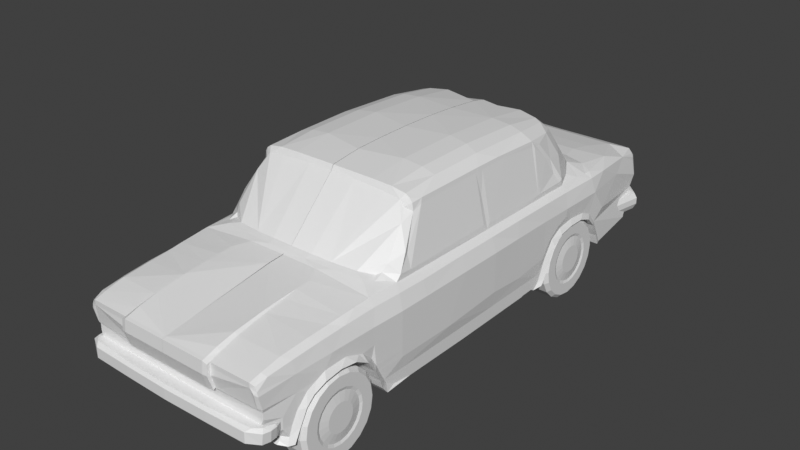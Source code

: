 # Source: motorcar.blend  (saved by Blender 3.6.11; exported with 4.5.12 LTS)
import bpy
from mathutils import Matrix  # noqa: F401  (used for matrix-valued properties, if any)

bpy.ops.wm.read_factory_settings(use_empty=True)
scene = bpy.context.scene
scene.name = 'Scene'

# ---- collections
col_collection = bpy.data.collections.new('Collection'); scene.collection.children.link(col_collection)

# ---- materials (node trees are filled in below, after node groups)
mat_material = bpy.data.materials.new('Material')
mat_material.alpha_threshold = 0.0
mat_material.use_transparent_shadow = False
mat_material.roughness = 0.5
mat_material.line_color = (0.0, 0.0, 0.0, 1.0)

# ---- material node trees
mat_material.use_nodes = True; mat_material.node_tree.nodes.clear()
_N = mat_material.node_tree.nodes; _L = mat_material.node_tree.links
n0 = _N.new('ShaderNodeOutputMaterial'); n0.name = 'Material Output'; n0.location = (300, 300)
n1 = _N.new('ShaderNodeBsdfPrincipled'); n1.name = 'Principled BSDF'; n1.location = (10, 300)
n1.inputs[3].default_value = 1.45
n1.inputs[27].default_value = (0.0, 0.0, 0.0, 1.0)
_L.new(n1.outputs[0], n0.inputs[0])
n0.is_active_output = True

# ---- world
world_world = bpy.data.worlds.new('World'); scene.world = world_world
world_world.use_nodes = True; world_world.node_tree.nodes.clear()
_N = world_world.node_tree.nodes; _L = world_world.node_tree.links
n0 = _N.new('ShaderNodeOutputWorld'); n0.name = 'World Output'; n0.location = (300, 300)
n1 = _N.new('ShaderNodeBackground'); n1.name = 'Background'; n1.location = (10, 300)
n1.inputs[0].default_value = (0.05088, 0.05088, 0.05088, 1.0)
_L.new(n1.outputs[0], n0.inputs[0])
n0.is_active_output = True
world_world.color = (0.05088, 0.05088, 0.05088)
world_world.use_sun_shadow = False
world_world.sun_shadow_jitter_overblur = 0.0

# ---- meshes
me_cube = bpy.data.meshes.new('Cube')
me_cube.from_pydata([(-1.998, 2.316, 0.831), (-1.934, 2.08, 1.225), (-1.868, 1.825, 1.552), (-1.881, 1.741, 1.551), (-2.071, 2.546, 0.4988), (-2.071, 1.747, 0.61), (-2.071, 2.068, 0.509), (-2.086, 0.9582, 0.5268), (-2.086, -0.07001, 0.5342), (-1.939, -0.09257, 1.196), (-1.834, -0.106, 1.752), (-1.835, 0.5343, 1.747), (-1.492, 5.459, 0.3268), (-1.228, 4.335, 0.5038), (-1.302, 4.855, 0.4283), (-1.613, 5.821, 0.1964), (-1.842, 1.68, 1.701), (-1.865, 1.922, 1.571), (-1.944, 2.239, 1.165), (-2.071, 2.531, 0.6548), (-2.189, 2.544, 0.3737), (-2.189, 3.562, 0.345), (-2.152, 4.103, 0.3242), (-2.073, 4.647, 0.2721), (-1.983, 5.246, 0.2123), (-1.933, 5.767, 0.1108), (0.0, 3.619, 0.6167), (-1.327, 3.89, 0.5299), (-2.071, 2.435, 0.6115), (-2.071, 1.675, 0.6055), (-1.864, 1.678, 1.575), (-1.853, 1.619, 1.645), (-1.848, 0.7556, 1.675), (-1.85, 0.0376, 1.664), (-2.071, 0.02675, 0.6404), (-1.848, -0.175, 1.672), (-2.071, -0.1663, 0.6587), (-2.071, -2.327, 0.6479), (-1.98, -2.318, 0.9392), (-1.852, -1.778, 1.65), (-1.834, -1.746, 1.748), (-1.832, -1.976, 1.561), (-2.013, -2.403, 0.9941), (-2.071, -2.601, 0.6709), (-2.071, -2.709, 0.5537), (-2.204, -0.06784, 0.4084), (-2.307, -0.06567, 0.1025), (-2.307, -0.06567, -0.6784), (-2.307, -0.06458, -0.7543), (-2.253, -0.0635, -1.099), (-2.253, 1.535, -1.091), (-2.276, 1.676, -0.7624), (-2.276, 1.71, -0.6901), (-2.276, 1.895, -0.4333), (-2.276, 2.188, -0.2316), (-2.276, 2.468, -0.1274), (-2.269, 3.611, 0.02008), (-2.276, 2.509, 0.04828), (-2.107, 4.809, -0.0168), (-1.973, 5.759, -0.05367), (-2.253, 1.553, -1.288), (-2.253, 1.774, -0.8107), (-2.253, 2.004, -0.4658), (-2.253, 2.288, -0.3118), (-2.253, 2.726, -0.2598), (-2.253, 3.177, -0.3031), (-2.253, 3.457, -0.4355), (-2.253, 3.68, -0.7055), (-2.253, 3.845, -1.028), (-2.253, 3.98, -1.3), (-2.178, 5.147, -1.184), (-2.317, 1.616, -1.364), (-2.317, 1.704, -1.237), (-2.317, 1.838, -0.9626), (-2.317, 2.041, -0.6245), (-2.317, 2.292, -0.4474), (-2.317, 2.641, -0.3877), (-2.317, 3.024, -0.3895), (-2.317, 3.355, -0.5107), (-2.317, 3.577, -0.742), (-2.317, 3.733, -1.044), (-2.317, 3.812, -1.284), (-2.253, 0.09486, -1.311), (-2.253, -1.246, -1.332), (-2.253, -3.018, -1.311), (-2.253, -3.221, -1.181), (-2.253, 1.413, -1.403), (-2.253, 1.332, -1.351), (-2.253, 1.035, -1.356), (-2.253, 0.9807, -1.37), (-2.253, -0.943, -1.386), (-2.253, -2.552, -1.372), (-2.317, -3.257, -1.34), (-2.253, -3.411, -0.8259), (-2.225, -3.563, -0.5096), (-2.239, -3.797, -0.2858), (-2.221, -4.198, -0.1452), (-2.215, -4.695, -0.1608), (-2.187, -5.093, -0.3587), (-2.157, -5.312, -0.6372), (-2.144, -5.415, -0.8546), (-2.144, -5.497, -1.056), (-2.021, -5.572, -1.054), (-2.021, -5.61, -1.125), (-2.021, -5.665, -1.176), (-2.172, -5.562, -1.202), (-2.235, -5.458, -1.194), (-2.235, -5.322, -0.9314), (-2.249, -5.169, -0.6164), (-2.265, -5.007, -0.442), (-2.293, -4.757, -0.3118), (-2.306, -4.395, -0.2519), (-2.317, -4.041, -0.2936), (-2.317, -3.75, -0.4602), (-2.317, -3.573, -0.7309), (-2.317, -3.448, -0.9886), (-2.317, -3.378, -1.189), (-2.253, -2.76, -1.097), (-2.289, -2.802, -0.8311), (-2.289, -2.818, -0.6802), (-2.289, -2.81, 0.106), (-2.189, -2.779, 0.4105), (-2.204, -1.01, 0.4136), (-2.204, -2.153, 0.4058), (-2.298, -2.149, 0.1086), (-2.307, -0.9928, 0.1086), (-2.204, 0.8224, 0.4058), (-2.204, 1.84, 0.398), (-2.276, 1.679, 0.0665), (-2.289, 0.7365, 0.08473), (-2.071, 3.187, 0.4702), (-2.071, 3.46, 0.4494), (-2.071, 3.632, 0.452), (-1.802, 3.784, 0.4988), (-0.6256, 3.577, 0.6258), (-1.298, 3.447, 0.6102), (-1.585, 3.356, 0.6344), (-1.726, 3.26, 0.6986), (-1.797, 3.07, 0.839), (-1.754, 2.84, 1.186), (-1.701, 2.716, 1.407), (-1.638, 2.662, 1.553), (-1.595, 2.654, 1.612), (-1.514, 2.662, 1.654), (-1.365, 2.674, 1.69), (-1.147, 2.711, 1.71), (-0.529, 2.723, 1.733), (0.0, 2.605, 1.852), (-0.003254, 2.259, 1.929), (-0.003174, 1.499, 2.003), (-0.003131, 0.8637, 2.042), (-0.003108, 0.01856, 2.063), (-0.003116, -0.7256, 2.055), (-0.003136, -1.345, 2.037), (-0.003169, -2.026, 1.951), (-0.9365, -2.012, 1.939), (-0.001193, -2.084, 1.847), (-0.5565, -2.069, 1.842), (-1.249, -2.06, 1.799), (-1.609, -2.062, 1.755), (-1.7, -2.069, 1.641), (-1.861, -2.698, 0.8471), (-1.823, -2.806, 0.6993), (-1.736, -2.882, 0.6537), (-1.455, -3.046, 0.7015), (-0.9192, -3.124, 0.722), (-0.4769, -3.16, 0.7455), (-0.001193, -3.174, 0.7533), (-0.4268, -3.296, 0.7021), (-1.664, -3.145, 0.6569), (-1.835, -3.011, 0.6162), (-1.95, -2.857, 0.5997), (-1.808, -1.976, 1.715), (-1.759, -1.98, 1.795), (-1.665, -1.983, 1.861), (-1.359, -1.999, 1.919), (-0.8043, -3.398, 0.6653), (-0.9706, -3.736, 0.6382), (-0.9706, -4.048, 0.6147), (-0.9706, -4.359, 0.593), (-0.9706, -4.811, 0.5496), (-0.9706, -5.467, 0.4558), (-0.9706, -5.859, 0.3672), (-0.9706, -6.113, 0.2812), (-0.00519, -4.359, 0.593), (-0.00519, -4.048, 0.6147), (-0.00519, -3.736, 0.6382), (-0.00519, -3.398, 0.6653), (0.001563, -6.113, 0.2812), (-2.151, -3.386, 0.4015), (-2.136, -4.114, 0.3816), (-2.123, -4.704, 0.3545), (-2.099, -5.308, 0.3057), (-2.067, -5.814, 0.246), (-2.021, -6.046, 0.1693), (-2.251, -3.518, 0.1024), (-2.208, -4.496, 0.08791), (-2.159, -5.292, 0.065), (-2.063, -6.046, 0.07645), (-2.253, -3.472, -0.6877), (-2.253, -3.271, -1.094), (-1.966, 5.755, 0.03544), (-2.051, 5.732, -0.361), (-2.038, 5.6, -0.6211), (-1.854, 5.748, 0.2231), (-0.000477, -5.978, -0.6085), (-0.000477, -5.96, -0.5044), (-0.9973, -5.96, -0.5044), (-2.057, -5.951, -0.5044), (-2.289, 0.789, -0.8324), (-2.289, 0.822, -0.6843), (-2.307, -1.433, -0.8307), (-2.307, -1.442, -0.6793), (-2.141, -5.772, -0.6333), (-2.176, -5.775, -0.6686), (-2.082, -5.971, -0.2893), (-2.159, -5.292, -0.2853), (-1.788, -2.248, 1.42), (0.01361, -3.299, 0.7066), (-0.2066, -3.298, 0.7044), (-1.095, -3.246, 0.6795), (-0.00519, -4.811, 0.5496), (-0.00519, -5.467, 0.4558), (-0.00519, -5.859, 0.3672), (-2.006, -4.048, 0.4919), (-2.019, -3.735, 0.5154), (-2.034, -3.397, 0.5426), (-0.9847, -4.362, 0.5689), (-1.005, -4.812, 0.5128), (-1.033, -5.465, 0.4061), (-1.051, -5.855, 0.3093), (-1.062, -6.099, 0.2372), (-1.991, -4.361, 0.4619), (-1.977, -4.812, 0.4337), (-1.957, -5.428, 0.3766), (-1.943, -5.833, 0.2864), (-1.937, -6.078, 0.2213), (-0.9706, -6.18, 0.2631), (0.001563, -6.18, 0.2631), (-1.062, -6.166, 0.2192), (-0.9973, -5.978, -0.6085), (-1.062, -6.099, 0.1394), (-1.937, -6.078, 0.1234), (-0.9706, -6.202, 0.01378), (0.001563, -6.202, 0.01378), (-1.062, -6.184, 0.004973), (-0.9706, -6.095, -0.3182), (0.001563, -6.095, -0.3182), (-1.062, -6.081, -0.3158), (-2.082, -6.046, -0.007807), (-2.015, -6.078, 0.02787), (-2.289, -2.814, -0.2871), (-2.015, -6.017, -0.2607), (-1.995, -6.012, -0.2904), (-2.057, -5.949, -0.366), (-1.063, -6.03, -0.2954), (-0.9973, -5.985, -0.366), (-0.0006726, -6.03, -0.2954), (-0.000477, -5.985, -0.366), (-1.062, -6.116, -0.004072), (-2.017, -5.96, -0.6085), (-0.000477, -6.211, -0.6085), (-0.9973, -6.19, -0.6085), (-1.956, -6.122, -0.6085), (-0.000477, -6.262, -0.6665), (-0.9973, -6.242, -0.6665), (-1.883, -6.212, -0.6686), (-2.157, -5.784, -0.8872), (-2.098, -5.999, -0.6085), (-2.149, -6.062, -0.6686), (-0.000477, -6.266, -0.8851), (-0.9973, -6.246, -0.8851), (-1.883, -6.217, -0.8872), (-2.127, -6.072, -0.8872), (-2.251, -3.518, -0.2479), (-2.107, -5.91, -0.6085), (-2.188, -5.913, -0.6686), (-2.169, -5.917, -0.8872), (-2.234, -3.894, -0.2535), (-2.201, -4.894, -0.2598), (-2.119, -5.65, -0.6782), (-2.088, -5.78, -0.9248), (-2.118, -5.65, -0.8205), (-0.009496, -6.237, -0.9227), (-1.082, -6.218, -0.9227), (-1.851, -6.19, -0.9248), (-2.062, -6.052, -0.9248), (-2.099, -5.904, -0.9248), (-0.9093, -5.589, -1.054), (-2.017, -5.96, -0.8466), (-2.126, -5.599, -0.6229), (-2.126, -5.599, -0.861), (-0.9093, -5.626, -1.125), (-0.9093, -5.682, -1.176), (-0.005863, -5.589, -1.054), (-0.005863, -5.626, -1.125), (-0.005863, -5.682, -1.176), (-0.8771, -5.96, -0.8466), (0.006172, -5.96, -0.8466), (0.005978, -5.78, -0.9248), (-0.9365, 2.602, 1.858), (-1.359, 2.527, 1.814), (-1.359, 0.1782, 2.01), (-0.9365, 0.2322, 2.054), (-1.359, 1.617, 1.943), (-0.9365, 1.604, 1.987), (-0.9365, -1.153, 2.04), (-1.359, -1.141, 1.996), (-1.515, 2.469, 1.776), (-1.65, 0.09863, 1.925), (-1.624, 1.617, 1.863), (-1.644, -1.141, 1.912), (-1.741, 2.352, 1.641), (0.0, 2.723, 1.733), (-1.895, 4.553, 0.4386), (0.0, 5.459, 0.3268), (0.0, 4.335, 0.5038), (0.0, 4.855, 0.4283), (0.0, 3.89, 0.5299), (-1.456, 3.623, 0.5889), (-0.7318, 3.748, 0.5853), (-2.272, 3.972, -0.4659), (-0.002607, 5.848, 0.1724), (-0.002607, 5.837, 0.02675), (-0.002607, 5.658, -0.632), (-1.912, 5.924, -0.8301), (-0.002607, 5.991, -0.8301), (-1.92, 5.845, 0.0491), (-0.008157, 5.61, -0.705), (-0.002607, 5.906, -0.7194), (-0.002607, 5.991, -0.9716), (-0.008157, 5.893, -1.098), (-0.002607, 5.245, -1.082), (0.002943, 4.966, -1.323), (-1.918, 5.61, -0.705), (-1.912, 5.839, -0.7194), (-1.912, 5.924, -0.9716), (-1.918, 5.826, -1.098), (-1.912, 5.245, -1.082), (-1.907, 4.966, -1.323), (-0.002607, 5.798, -0.3277), (-2.011, 5.798, -0.3277), (-0.9575, 5.991, -0.9716), (-0.9575, 5.906, -0.7194), (-0.9575, 5.991, -0.8301), (-2.27, 5.557, -0.8301), (-1.02, 5.705, -0.5656), (-2.215, 5.538, -0.7194), (-2.27, 5.557, -0.9716), (-2.209, 5.531, -1.098), (-2.144, 4.883, -0.8301), (-2.104, 4.926, -0.7194), (-2.144, 4.883, -0.9716), (-2.096, 4.928, -1.098), (-1.942, 2.903, 0.5987), (-1.893, 2.628, 1.12), (-1.728, 1.616, -1.364), (-1.728, 1.704, -1.237), (-1.728, 1.838, -0.9626), (-1.728, 2.041, -0.6245), (-1.728, 2.292, -0.4474), (-1.728, 2.641, -0.3877), (-1.728, 3.024, -0.3895), (-1.728, 3.355, -0.5107), (-1.728, 3.577, -0.742), (-1.728, 3.733, -1.044), (-1.728, 3.812, -1.284), (-1.579, -3.257, -1.34), (-1.498, -5.458, -1.194), (-1.498, -5.322, -0.9314), (-1.511, -5.169, -0.6164), (-1.527, -5.007, -0.442), (-1.555, -4.757, -0.3118), (-1.569, -4.395, -0.2519), (-1.579, -4.041, -0.2936), (-1.579, -3.75, -0.4602), (-1.579, -3.573, -0.7309), (-1.579, -3.448, -0.9886), (-1.579, -3.378, -1.189), (-2.2, 2.759, -0.3285), (-2.2, 2.482, -0.3723), (-2.2, 2.233, -0.4995), (-2.2, 2.035, -0.6977), (-2.2, 1.907, -0.9475), (-2.2, 1.863, -1.224), (-2.2, 1.907, -1.501), (-2.2, 2.035, -1.751), (-2.2, 2.233, -1.949), (-2.2, 2.482, -2.076), (-2.2, 2.759, -2.12), (-2.2, 3.036, -2.076), (-2.2, 3.286, -1.949), (-2.2, 3.484, -1.751), (-2.2, 3.611, -1.501), (-2.2, 3.655, -1.224), (-2.2, 3.611, -0.9475), (-2.2, 3.484, -0.6977), (-2.2, 3.286, -0.4995), (-2.2, 3.036, -0.3723), (-1.759, 2.759, -0.3285), (-1.759, 2.482, -0.3723), (-1.759, 2.233, -0.4995), (-1.759, 2.035, -0.6977), (-1.759, 1.907, -0.9475), (-1.759, 1.863, -1.224), (-1.759, 1.907, -1.501), (-1.759, 2.035, -1.751), (-1.759, 2.233, -1.949), (-1.759, 2.482, -2.076), (-1.759, 2.759, -2.12), (-1.759, 3.036, -2.076), (-1.759, 3.286, -1.949), (-1.759, 3.484, -1.751), (-1.759, 3.611, -1.501), (-1.759, 3.655, -1.224), (-1.759, 3.611, -0.9475), (-1.759, 3.484, -0.6977), (-1.759, 3.286, -0.4995), (-1.759, 3.036, -0.3723), (-2.27, 2.759, -0.408), (-2.27, 2.507, -0.4479), (-2.27, 2.28, -0.5639), (-2.27, 2.099, -0.7445), (-2.27, 1.983, -0.972), (-2.27, 1.943, -1.224), (-2.27, 1.983, -1.477), (-2.27, 2.099, -1.704), (-2.27, 2.28, -1.885), (-2.27, 2.507, -2.001), (-2.27, 2.759, -2.041), (-2.27, 3.012, -2.001), (-2.27, 3.239, -1.885), (-2.27, 3.42, -1.704), (-2.27, 3.536, -1.477), (-2.27, 3.576, -1.224), (-2.27, 3.536, -0.972), (-2.27, 3.42, -0.7445), (-2.27, 3.239, -0.5639), (-2.27, 3.012, -0.4479), (-2.27, 2.759, -0.6601), (-2.27, 2.585, -0.6877), (-2.27, 2.428, -0.7679), (-2.27, 2.303, -0.8927), (-2.27, 2.223, -1.05), (-2.27, 2.195, -1.224), (-2.27, 2.223, -1.399), (-2.27, 2.303, -1.556), (-2.27, 2.428, -1.681), (-2.27, 2.585, -1.761), (-2.27, 2.759, -1.788), (-2.27, 2.934, -1.761), (-2.27, 3.091, -1.681), (-2.27, 3.216, -1.556), (-2.27, 3.296, -1.399), (-2.27, 3.323, -1.224), (-2.27, 3.296, -1.05), (-2.27, 3.216, -0.8927), (-2.27, 3.091, -0.7679), (-2.27, 2.934, -0.6877), (-2.249, 2.759, -0.7203), (-2.249, 2.604, -0.745), (-2.249, 2.463, -0.8166), (-2.249, 2.352, -0.9281), (-2.249, 2.28, -1.069), (-2.249, 2.255, -1.224), (-2.249, 2.28, -1.38), (-2.249, 2.352, -1.52), (-2.249, 2.463, -1.632), (-2.249, 2.604, -1.704), (-2.249, 2.759, -1.728), (-2.249, 2.915, -1.704), (-2.249, 3.056, -1.632), (-2.249, 3.167, -1.52), (-2.249, 3.239, -1.38), (-2.249, 3.263, -1.224), (-2.249, 3.239, -1.069), (-2.249, 3.167, -0.9281), (-2.249, 3.056, -0.8166), (-2.249, 2.915, -0.745), (-2.282, 2.759, -0.9214), (-2.282, 2.666, -0.9362), (-2.282, 2.581, -0.9792), (-2.282, 2.514, -1.046), (-2.282, 2.471, -1.131), (-2.282, 2.456, -1.224), (-2.282, 2.471, -1.318), (-2.282, 2.514, -1.402), (-2.282, 2.581, -1.469), (-2.282, 2.666, -1.512), (-2.282, 2.759, -1.527), (-2.282, 2.853, -1.512), (-2.282, 2.937, -1.469), (-2.282, 3.004, -1.402), (-2.282, 3.047, -1.318), (-2.282, 3.062, -1.224), (-2.282, 3.047, -1.131), (-2.282, 3.004, -1.046), (-2.282, 2.937, -0.9792), (-2.282, 2.853, -0.9362), (-1.696, 2.759, -0.4683), (-1.696, 2.526, -0.5053), (-1.696, 2.315, -0.6127), (-1.696, 2.148, -0.7799), (-1.696, 2.04, -0.9907), (-1.696, 2.003, -1.224), (-1.696, 2.04, -1.458), (-1.696, 2.148, -1.669), (-1.696, 2.315, -1.836), (-1.696, 2.526, -1.943), (-1.696, 2.759, -1.98), (-1.696, 2.993, -1.943), (-1.696, 3.204, -1.836), (-1.696, 3.371, -1.669), (-1.696, 3.478, -1.458), (-1.696, 3.515, -1.224), (-1.696, 3.478, -0.9907), (-1.696, 3.371, -0.7799), (-1.696, 3.204, -0.6127), (-1.696, 2.993, -0.5053), (-2.2, -4.423, -0.3285), (-2.2, -4.699, -0.3723), (-2.2, -4.949, -0.4995), (-2.2, -5.147, -0.6977), (-2.2, -5.274, -0.9475), (-2.2, -5.318, -1.224), (-2.2, -5.274, -1.501), (-2.2, -5.147, -1.751), (-2.2, -4.949, -1.949), (-2.2, -4.699, -2.076), (-2.2, -4.423, -2.12), (-2.2, -4.146, -2.076), (-2.2, -3.896, -1.949), (-2.2, -3.698, -1.751), (-2.2, -3.571, -1.501), (-2.2, -3.527, -1.224), (-2.2, -3.571, -0.9475), (-2.2, -3.698, -0.6977), (-2.2, -3.896, -0.4995), (-2.2, -4.146, -0.3723), (-1.759, -4.423, -0.3285), (-1.759, -4.699, -0.3723), (-1.759, -4.949, -0.4995), (-1.759, -5.147, -0.6977), (-1.759, -5.274, -0.9475), (-1.759, -5.318, -1.224), (-1.759, -5.274, -1.501), (-1.759, -5.147, -1.751), (-1.759, -4.949, -1.949), (-1.759, -4.699, -2.076), (-1.759, -4.423, -2.12), (-1.759, -4.146, -2.076), (-1.759, -3.896, -1.949), (-1.759, -3.698, -1.751), (-1.759, -3.571, -1.501), (-1.759, -3.527, -1.224), (-1.759, -3.571, -0.9475), (-1.759, -3.698, -0.6977), (-1.759, -3.896, -0.4995), (-1.759, -4.146, -0.3723), (-2.27, -4.423, -0.408), (-2.27, -4.675, -0.4479), (-2.27, -4.902, -0.5639), (-2.27, -5.083, -0.7445), (-2.27, -5.199, -0.972), (-2.27, -5.239, -1.224), (-2.27, -5.199, -1.477), (-2.27, -5.083, -1.704), (-2.27, -4.902, -1.885), (-2.27, -4.675, -2.001), (-2.27, -4.423, -2.041), (-2.27, -4.17, -2.001), (-2.27, -3.943, -1.885), (-2.27, -3.762, -1.704), (-2.27, -3.646, -1.477), (-2.27, -3.606, -1.224), (-2.27, -3.646, -0.972), (-2.27, -3.762, -0.7445), (-2.27, -3.943, -0.5639), (-2.27, -4.17, -0.4479), (-2.27, -4.423, -0.6601), (-2.27, -4.597, -0.6877), (-2.27, -4.754, -0.7679), (-2.27, -4.879, -0.8927), (-2.27, -4.959, -1.05), (-2.27, -4.987, -1.224), (-2.27, -4.959, -1.399), (-2.27, -4.879, -1.556), (-2.27, -4.754, -1.681), (-2.27, -4.597, -1.761), (-2.27, -4.423, -1.788), (-2.27, -4.248, -1.761), (-2.27, -4.091, -1.681), (-2.27, -3.966, -1.556), (-2.27, -3.886, -1.399), (-2.27, -3.858, -1.224), (-2.27, -3.886, -1.05), (-2.27, -3.966, -0.8927), (-2.27, -4.091, -0.7679), (-2.27, -4.248, -0.6877), (-2.249, -4.423, -0.7203), (-2.249, -4.578, -0.745), (-2.249, -4.719, -0.8166), (-2.249, -4.83, -0.9281), (-2.249, -4.902, -1.069), (-2.249, -4.926, -1.224), (-2.249, -4.902, -1.38), (-2.249, -4.83, -1.52), (-2.249, -4.719, -1.632), (-2.249, -4.578, -1.704), (-2.249, -4.423, -1.728), (-2.249, -4.267, -1.704), (-2.249, -4.126, -1.632), (-2.249, -4.015, -1.52), (-2.249, -3.943, -1.38), (-2.249, -3.919, -1.224), (-2.249, -3.943, -1.069), (-2.249, -4.015, -0.9281), (-2.249, -4.126, -0.8166), (-2.249, -4.267, -0.745), (-2.282, -4.423, -0.9214), (-2.282, -4.516, -0.9362), (-2.282, -4.601, -0.9792), (-2.282, -4.668, -1.046), (-2.282, -4.711, -1.131), (-2.282, -4.725, -1.224), (-2.282, -4.711, -1.318), (-2.282, -4.668, -1.402), (-2.282, -4.601, -1.469), (-2.282, -4.516, -1.512), (-2.282, -4.423, -1.527), (-2.282, -4.329, -1.512), (-2.282, -4.244, -1.469), (-2.282, -4.177, -1.402), (-2.282, -4.134, -1.318), (-2.282, -4.12, -1.224), (-2.282, -4.134, -1.131), (-2.282, -4.177, -1.046), (-2.282, -4.244, -0.9792), (-2.282, -4.329, -0.9362), (-1.696, -4.423, -0.4683), (-1.696, -4.656, -0.5053), (-1.696, -4.867, -0.6127), (-1.696, -5.034, -0.7799), (-1.696, -5.141, -0.9907), (-1.696, -5.178, -1.224), (-1.696, -5.141, -1.458), (-1.696, -5.034, -1.669), (-1.696, -4.867, -1.836), (-1.696, -4.656, -1.943), (-1.696, -4.423, -1.98), (-1.696, -4.189, -1.943), (-1.696, -3.978, -1.836), (-1.696, -3.811, -1.669), (-1.696, -3.704, -1.458), (-1.696, -3.667, -1.224), (-1.696, -3.704, -0.9907), (-1.696, -3.811, -0.7799), (-1.696, -3.978, -0.6127), (-1.696, -4.189, -0.5053)], [(184, 221), (185, 184), (186, 185), (221, 222), (222, 223), (188, 223), (202, 321)], [(180, 181, 188), (178, 179, 186), (176, 186, 187), (181, 182, 188), (179, 180, 186), (186, 177, 178), (230, 183, 182), (181, 228, 229), (179, 178, 227), (177, 226, 225), (182, 229, 230), (180, 227, 228), (229, 235, 230), (227, 224, 232), (228, 232, 233), (230, 236, 231), (177, 224, 178), (228, 234, 229), (225, 189, 190), (224, 190, 232), (233, 232, 191), (239, 183, 231), (237, 188, 183), (194, 242, 236), (236, 241, 231), (239, 243, 237), (243, 238, 237), (245, 246, 243), (243, 247, 244), (198, 250, 242), (249, 252, 250), (248, 245, 259), (256, 257, 255), (257, 246, 255), (256, 206, 258), (254, 207, 256), (260, 207, 208), (207, 205, 206), (205, 262, 261), (263, 240, 260), (261, 265, 264), (266, 262, 263), (263, 269, 266), (260, 268, 263), (273, 266, 269), (264, 271, 270), (266, 271, 265), (269, 277, 273), (268, 276, 269), (260, 275, 268), (276, 267, 277), (213, 276, 275), (213, 280, 214), (214, 282, 267), (286, 272, 273), (272, 284, 271), (267, 287, 277), (282, 281, 267), (271, 283, 270), (287, 273, 277), (289, 260, 290), (101, 102, 291), (104, 292, 103), (103, 288, 102), (296, 292, 293), (295, 288, 292), (289, 291, 102), (294, 297, 288), (288, 289, 102), (299, 283, 285), (121, 226, 44), (305, 301, 304), (306, 302, 307), (303, 304, 302), (306, 175, 155), (310, 302, 304), (309, 307, 302), (308, 304, 301), (11, 10, 309), (10, 311, 309), (312, 310, 308), (14, 315, 12), (13, 317, 14), (13, 318, 316), (203, 58, 202), (337, 336, 342), (343, 335, 334), (332, 337, 331), (342, 325, 344), (332, 339, 338), (343, 325, 335), (326, 343, 329), (330, 344, 326), (337, 348, 336), (334, 335, 347), (337, 338, 349), (335, 345, 347), (336, 345, 325), (348, 350, 345), (345, 351, 347), (349, 338, 353), (349, 352, 348), (346, 341, 340), (347, 351, 334), (301, 145, 144), (312, 141, 140), (135, 134, 320), (27, 319, 320), (136, 133, 131), (13, 314, 133), (132, 314, 22), (12, 322, 15), (323, 327, 15), (201, 327, 59), (327, 340, 341), (340, 324, 346), (334, 203, 346), (203, 341, 346), (59, 341, 202), (201, 59, 24), (58, 24, 59), (24, 25, 201), (57, 20, 21), (76, 75, 63), (70, 69, 68), (203, 334, 338), (59, 202, 58), (64, 63, 55), (110, 109, 279), (94, 95, 274), (119, 93, 199), (200, 118, 117), (117, 49, 83), (210, 209, 47), (211, 118, 212), (117, 118, 211), (209, 50, 49), (124, 125, 212), (47, 129, 210), (127, 57, 128), (124, 121, 123), (122, 123, 44), (126, 8, 7), (5, 3, 1), (3, 29, 30), (0, 1, 18), (7, 29, 6), (16, 31, 32), (30, 31, 16), (18, 17, 312), (29, 32, 30), (36, 9, 8), (41, 39, 38), (40, 35, 39), (39, 36, 37), (165, 166, 157), (156, 157, 166), (157, 158, 165), (156, 166, 167), (159, 165, 158), (159, 160, 217), (217, 161, 164), (165, 159, 217), (161, 162, 163), (163, 164, 161), (164, 165, 217), (156, 154, 157), (173, 172, 160), (162, 43, 44), (165, 164, 220), (220, 169, 226), (226, 189, 225), (224, 225, 190), (190, 191, 232), (192, 233, 191), (194, 235, 193), (193, 234, 192), (193, 192, 197), (215, 249, 197), (290, 254, 216), (188, 186, 180), (253, 215, 254), (255, 254, 256), (255, 259, 242), (100, 101, 291), (105, 104, 103), (106, 105, 101), (139, 145, 135), (303, 306, 152), (175, 311, 174), (40, 172, 173), (78, 362, 77), (75, 359, 74), (72, 356, 71), (79, 363, 78), (76, 360, 75), (73, 357, 72), (80, 364, 79), (77, 361, 76), (74, 358, 73), (81, 365, 80), (111, 374, 373), (108, 371, 370), (116, 377, 115), (113, 374, 112), (109, 372, 371), (92, 378, 116), (107, 368, 106), (114, 375, 113), (110, 373, 372), (107, 370, 369), (115, 376, 114), (369, 378, 368), (358, 361, 365), (69, 339, 366), (69, 70, 339), (366, 81, 69), (367, 90, 356), (401, 380, 381), (416, 395, 396), (409, 388, 389), (402, 381, 382), (417, 396, 397), (410, 389, 390), (403, 382, 383), (418, 397, 398), (411, 390, 391), (404, 383, 384), (399, 398, 379), (412, 391, 392), (405, 384, 385), (413, 392, 393), (406, 385, 386), (414, 393, 394), (407, 386, 387), (400, 379, 380), (415, 394, 395), (408, 387, 388), (420, 381, 380), (395, 436, 396), (388, 429, 389), (381, 422, 382), (436, 397, 396), (429, 390, 389), (382, 423, 383), (437, 398, 397), (390, 431, 391), (423, 384, 383), (438, 379, 398), (431, 392, 391), (384, 425, 385), (432, 393, 392), (425, 386, 385), (433, 394, 393), (386, 427, 387), (419, 380, 379), (394, 435, 395), (387, 428, 388), (454, 435, 434), (427, 448, 428), (440, 421, 420), (455, 436, 435), (448, 429, 428), (441, 422, 421), (456, 437, 436), (429, 450, 430), (422, 443, 423), (437, 458, 438), (450, 431, 430), (423, 444, 424), (458, 419, 438), (431, 452, 432), (444, 425, 424), (452, 433, 432), (445, 426, 425), (453, 434, 433), (446, 427, 426), (419, 440, 420), (451, 472, 452), (464, 445, 444), (472, 453, 452), (445, 466, 446), (453, 474, 454), (446, 467, 447), (439, 460, 440), (454, 475, 455), (447, 468, 448), (460, 441, 440), (455, 476, 456), (448, 469, 449), (461, 442, 441), (476, 457, 456), (449, 470, 450), (462, 443, 442), (457, 478, 458), (470, 451, 450), (463, 444, 443), (478, 439, 458), (488, 469, 468), (461, 482, 462), (476, 497, 477), (469, 490, 470), (482, 463, 462), (497, 478, 477), (490, 471, 470), (463, 484, 464), (478, 479, 459), (491, 472, 471), (464, 485, 465), (492, 473, 472), (465, 486, 466), (493, 474, 473), (486, 467, 466), (459, 480, 460), (474, 495, 475), (467, 488, 468), (460, 481, 461), (475, 496, 476), (493, 489, 485), (509, 408, 409), (511, 515, 499), (502, 401, 402), (517, 416, 417), (510, 409, 410), (503, 402, 403), (418, 517, 417), (511, 410, 411), (504, 403, 404), (399, 518, 418), (512, 411, 412), (505, 404, 405), (513, 412, 413), (406, 505, 405), (514, 413, 414), (407, 506, 406), (400, 499, 399), (515, 414, 415), (508, 407, 408), (501, 400, 401), (416, 515, 415), (541, 520, 521), (556, 535, 536), (549, 528, 529), (542, 521, 522), (557, 536, 537), (550, 529, 530), (543, 522, 523), (558, 537, 538), (551, 530, 531), (544, 523, 524), (539, 538, 519), (552, 531, 532), (545, 524, 525), (553, 532, 533), (546, 525, 526), (554, 533, 534), (547, 526, 527), (540, 519, 520), (555, 534, 535), (548, 527, 528), (560, 521, 520), (575, 536, 535), (528, 569, 529), (561, 522, 521), (576, 537, 536), (529, 570, 530), (522, 563, 523), (577, 538, 537), (570, 531, 530), (563, 524, 523), (538, 559, 519), (531, 572, 532), (524, 565, 525), (572, 533, 532), (565, 526, 525), (573, 534, 533), (566, 527, 526), (559, 520, 519), (574, 535, 534), (567, 528, 527), (594, 575, 574), (587, 568, 567), (560, 581, 561), (595, 576, 575), (588, 569, 568), (581, 562, 561), (596, 577, 576), (569, 590, 570), (562, 583, 563), (597, 578, 577), (590, 571, 570), (583, 564, 563), (598, 559, 578), (571, 592, 572), (564, 585, 565), (592, 573, 572), (585, 566, 565), (593, 574, 573), (566, 587, 567), (559, 580, 560), (611, 592, 591), (604, 585, 584), (612, 593, 592), (585, 606, 586), (593, 614, 594), (586, 607, 587), (579, 600, 580), (614, 595, 594), (607, 588, 587), (600, 581, 580), (595, 616, 596), (608, 589, 588), (581, 602, 582), (596, 617, 597), (589, 610, 590), (582, 603, 583), (597, 618, 598), (610, 591, 590), (603, 584, 583), (598, 599, 579), (628, 609, 608), (621, 602, 601), (636, 617, 616), (609, 630, 610), (602, 623, 603), (617, 638, 618), (630, 611, 610), (603, 624, 604), (618, 619, 599), (631, 612, 611), (624, 605, 604), (632, 613, 612), (605, 626, 606), (613, 634, 614), (606, 627, 607), (599, 620, 600), (614, 635, 615), (607, 628, 608), (600, 621, 601), (615, 636, 616), (637, 633, 625), (549, 648, 548), (647, 655, 639), (642, 541, 542), (657, 556, 557), (550, 649, 549), (643, 542, 543), (558, 657, 557), (651, 550, 551), (544, 643, 543), (639, 558, 539), (652, 551, 552), (645, 544, 545), (653, 552, 553), (546, 645, 545), (654, 553, 554), (547, 646, 546), (640, 539, 540), (555, 654, 554), (548, 647, 547), (541, 640, 540), (556, 655, 555), (182, 183, 188), (176, 177, 186), (230, 231, 183), (181, 180, 228), (177, 176, 226), (182, 181, 229), (180, 179, 227), (229, 234, 235), (227, 178, 224), (228, 227, 232), (230, 235, 236), (177, 225, 224), (228, 233, 234), (239, 237, 183), (237, 238, 188), (194, 198, 242), (236, 242, 241), (239, 245, 243), (243, 244, 238), (245, 248, 246), (243, 246, 247), (198, 249, 250), (249, 215, 252), (239, 231, 241), (259, 255, 248), (239, 241, 245), (241, 259, 245), (256, 258, 257), (247, 246, 257), (246, 248, 255), (256, 207, 206), (254, 208, 207), (260, 240, 207), (207, 240, 205), (205, 240, 262), (263, 262, 240), (261, 262, 265), (266, 265, 262), (263, 268, 269), (273, 272, 266), (264, 265, 271), (266, 272, 271), (269, 276, 277), (268, 275, 276), (276, 214, 267), (213, 214, 276), (214, 280, 282), (286, 285, 272), (272, 285, 284), (267, 281, 287), (271, 284, 283), (287, 286, 273), (290, 99, 100), (100, 291, 290), (291, 289, 290), (104, 293, 292), (103, 292, 288), (296, 295, 292), (295, 294, 288), (294, 298, 297), (288, 297, 289), (286, 287, 285), (287, 281, 285), (281, 299, 285), (121, 189, 226), (305, 300, 301), (306, 303, 302), (303, 305, 304), (306, 307, 175), (310, 309, 302), (309, 311, 307), (308, 310, 304), (309, 310, 11), (310, 16, 11), (10, 40, 311), (312, 16, 310), (14, 317, 315), (13, 316, 317), (13, 27, 318), (203, 321, 58), (342, 330, 331), (331, 337, 342), (334, 328, 343), (328, 329, 343), (332, 338, 337), (342, 336, 325), (332, 333, 339), (343, 344, 325), (326, 344, 343), (330, 342, 344), (337, 349, 348), (335, 325, 345), (336, 348, 345), (348, 352, 350), (345, 350, 351), (349, 353, 352), (301, 300, 145), (138, 137, 354), (354, 355, 138), (355, 312, 140), (138, 355, 139), (312, 308, 142), (308, 301, 143), (142, 308, 143), (301, 144, 143), (139, 355, 140), (312, 142, 141), (134, 26, 320), (320, 319, 135), (319, 136, 135), (26, 318, 320), (318, 27, 320), (130, 4, 354), (137, 136, 131), (136, 319, 133), (130, 354, 137), (132, 131, 133), (131, 130, 137), (27, 133, 319), (133, 27, 13), (13, 14, 314), (14, 12, 314), (314, 132, 133), (12, 15, 204), (204, 25, 24), (24, 23, 314), (23, 22, 314), (22, 21, 132), (21, 20, 130), (131, 21, 130), (20, 4, 130), (21, 131, 132), (12, 204, 24), (314, 12, 24), (12, 315, 322), (25, 204, 327), (204, 15, 327), (15, 322, 323), (201, 25, 327), (327, 323, 340), (324, 328, 346), (328, 334, 346), (203, 202, 341), (59, 327, 341), (21, 22, 56), (22, 23, 58), (23, 24, 58), (58, 56, 22), (56, 57, 21), (67, 68, 80), (68, 69, 81), (80, 68, 81), (80, 79, 67), (66, 67, 79), (64, 65, 77), (65, 66, 78), (62, 63, 75), (63, 64, 76), (60, 61, 73), (61, 62, 74), (73, 61, 74), (72, 71, 60), (73, 72, 60), (66, 79, 78), (65, 78, 77), (75, 74, 62), (64, 77, 76), (68, 67, 70), (67, 203, 70), (339, 70, 338), (70, 203, 338), (55, 57, 64), (57, 56, 65), (56, 58, 321), (321, 203, 67), (321, 67, 66), (57, 65, 64), (56, 321, 66), (65, 56, 66), (63, 54, 55), (60, 71, 86), (60, 86, 87), (82, 60, 88), (60, 87, 88), (88, 89, 82), (89, 90, 82), (83, 82, 90), (90, 91, 83), (92, 116, 85), (116, 115, 200), (85, 116, 200), (115, 114, 93), (91, 92, 84), (83, 91, 84), (85, 84, 92), (200, 115, 93), (114, 113, 94), (93, 114, 199), (94, 199, 114), (278, 95, 113), (95, 94, 113), (97, 96, 111), (96, 278, 112), (111, 96, 112), (99, 98, 108), (98, 279, 109), (108, 98, 109), (279, 97, 110), (278, 113, 112), (100, 99, 107), (106, 101, 107), (101, 100, 107), (108, 107, 99), (97, 111, 110), (95, 278, 274), (274, 251, 199), (251, 119, 199), (274, 199, 94), (119, 118, 93), (200, 93, 118), (52, 53, 62), (53, 54, 62), (54, 63, 62), (50, 51, 61), (51, 52, 61), (52, 62, 61), (50, 61, 60), (60, 82, 50), (82, 83, 49), (83, 84, 117), (84, 85, 117), (85, 200, 117), (49, 50, 82), (210, 52, 51), (51, 209, 210), (209, 48, 47), (118, 119, 212), (212, 47, 211), (47, 48, 211), (211, 48, 49), (49, 117, 211), (49, 48, 209), (209, 51, 50), (125, 46, 47), (47, 212, 125), (212, 119, 124), (124, 119, 251), (251, 120, 124), (47, 46, 129), (129, 128, 210), (128, 57, 54), (53, 128, 54), (57, 55, 54), (53, 52, 128), (52, 210, 128), (129, 46, 45), (45, 126, 129), (126, 127, 128), (127, 20, 57), (128, 129, 126), (45, 46, 125), (124, 120, 121), (45, 125, 122), (125, 124, 122), (123, 122, 124), (123, 121, 44), (44, 8, 122), (8, 45, 122), (4, 20, 6), (20, 127, 6), (126, 45, 8), (127, 126, 7), (7, 6, 127), (3, 2, 1), (1, 0, 5), (0, 28, 5), (3, 5, 29), (1, 2, 17), (17, 18, 1), (18, 19, 0), (19, 28, 0), (8, 34, 7), (34, 29, 7), (29, 5, 6), (5, 28, 6), (28, 19, 4), (28, 4, 6), (33, 34, 9), (34, 8, 9), (9, 10, 33), (10, 11, 33), (11, 16, 32), (33, 11, 32), (17, 2, 16), (2, 3, 16), (3, 30, 16), (354, 4, 19), (354, 19, 355), (19, 18, 355), (17, 16, 312), (355, 18, 312), (29, 34, 32), (34, 33, 32), (32, 31, 30), (36, 35, 9), (35, 10, 9), (44, 37, 8), (37, 36, 8), (37, 44, 43), (43, 42, 38), (42, 41, 38), (41, 40, 39), (38, 37, 43), (40, 10, 35), (37, 38, 39), (39, 35, 36), (154, 155, 157), (155, 175, 158), (157, 155, 158), (175, 174, 159), (175, 159, 158), (41, 42, 217), (42, 43, 161), (217, 42, 161), (160, 159, 173), (159, 174, 173), (217, 160, 41), (172, 41, 160), (162, 161, 43), (163, 162, 170), (162, 44, 171), (171, 170, 162), (170, 169, 163), (164, 163, 169), (169, 220, 164), (220, 168, 165), (168, 219, 166), (165, 168, 166), (219, 218, 167), (219, 167, 166), (170, 171, 226), (171, 44, 226), (176, 187, 168), (187, 218, 219), (187, 219, 168), (169, 170, 226), (226, 176, 220), (176, 168, 220), (192, 234, 233), (194, 236, 235), (193, 235, 234), (121, 120, 189), (120, 195, 189), (196, 197, 191), (197, 198, 193), (193, 198, 194), (195, 196, 190), (190, 189, 195), (192, 191, 197), (191, 190, 196), (120, 251, 274), (274, 278, 195), (278, 96, 195), (97, 279, 197), (279, 216, 197), (120, 274, 195), (216, 215, 197), (96, 97, 196), (196, 195, 96), (249, 198, 197), (197, 196, 97), (98, 99, 216), (99, 290, 216), (290, 260, 208), (254, 215, 216), (290, 208, 254), (216, 279, 98), (253, 252, 215), (255, 253, 254), (259, 241, 242), (242, 250, 253), (250, 252, 253), (253, 255, 242), (103, 102, 101), (101, 105, 103), (313, 26, 146), (26, 134, 146), (134, 135, 145), (135, 136, 138), (136, 137, 138), (138, 139, 135), (139, 140, 144), (145, 139, 144), (140, 141, 143), (141, 142, 143), (143, 144, 140), (145, 146, 134), (147, 313, 146), (146, 145, 300), (146, 300, 148), (300, 305, 148), (148, 147, 146), (150, 149, 305), (149, 148, 305), (152, 151, 303), (151, 150, 303), (154, 153, 155), (153, 152, 306), (306, 155, 153), (305, 303, 150), (175, 307, 311), (40, 41, 172), (173, 174, 40), (174, 311, 40), (78, 363, 362), (75, 360, 359), (72, 357, 356), (79, 364, 363), (76, 361, 360), (73, 358, 357), (80, 365, 364), (77, 362, 361), (74, 359, 358), (81, 366, 365), (111, 112, 374), (108, 109, 371), (116, 378, 377), (113, 375, 374), (109, 110, 372), (92, 367, 378), (107, 369, 368), (114, 376, 375), (110, 111, 373), (107, 108, 370), (115, 377, 376), (369, 370, 372), (370, 371, 372), (372, 373, 369), (373, 374, 376), (374, 375, 376), (376, 377, 369), (378, 367, 368), (376, 369, 373), (377, 378, 369), (366, 356, 357), (357, 358, 366), (358, 359, 361), (359, 360, 361), (361, 362, 364), (362, 363, 364), (364, 365, 361), (365, 366, 358), (86, 71, 356), (366, 339, 333), (87, 86, 356), (356, 366, 333), (333, 296, 356), (296, 293, 367), (356, 296, 367), (293, 104, 368), (104, 105, 106), (368, 104, 106), (367, 92, 91), (367, 91, 90), (293, 368, 367), (88, 87, 356), (90, 89, 356), (89, 88, 356), (401, 400, 380), (416, 415, 395), (409, 408, 388), (402, 401, 381), (417, 416, 396), (410, 409, 389), (403, 402, 382), (418, 417, 397), (411, 410, 390), (404, 403, 383), (399, 418, 398), (412, 411, 391), (405, 404, 384), (413, 412, 392), (406, 405, 385), (414, 413, 393), (407, 406, 386), (400, 399, 379), (415, 414, 394), (408, 407, 387), (420, 421, 381), (395, 435, 436), (388, 428, 429), (381, 421, 422), (436, 437, 397), (429, 430, 390), (382, 422, 423), (437, 438, 398), (390, 430, 431), (423, 424, 384), (438, 419, 379), (431, 432, 392), (384, 424, 425), (432, 433, 393), (425, 426, 386), (433, 434, 394), (386, 426, 427), (419, 420, 380), (394, 434, 435), (387, 427, 428), (454, 455, 435), (427, 447, 448), (440, 441, 421), (455, 456, 436), (448, 449, 429), (441, 442, 422), (456, 457, 437), (429, 449, 450), (422, 442, 443), (437, 457, 458), (450, 451, 431), (423, 443, 444), (458, 439, 419), (431, 451, 452), (444, 445, 425), (452, 453, 433), (445, 446, 426), (453, 454, 434), (446, 447, 427), (419, 439, 440), (451, 471, 472), (464, 465, 445), (472, 473, 453), (445, 465, 466), (453, 473, 474), (446, 466, 467), (439, 459, 460), (454, 474, 475), (447, 467, 468), (460, 461, 441), (455, 475, 476), (448, 468, 469), (461, 462, 442), (476, 477, 457), (449, 469, 470), (462, 463, 443), (457, 477, 478), (470, 471, 451), (463, 464, 444), (478, 459, 439), (488, 489, 469), (461, 481, 482), (476, 496, 497), (469, 489, 490), (482, 483, 463), (497, 498, 478), (490, 491, 471), (463, 483, 484), (478, 498, 479), (491, 492, 472), (464, 484, 485), (492, 493, 473), (465, 485, 486), (493, 494, 474), (486, 487, 467), (459, 479, 480), (474, 494, 495), (467, 487, 488), (460, 480, 481), (475, 495, 496), (481, 480, 479), (479, 498, 497), (497, 496, 495), (495, 494, 497), (494, 493, 497), (493, 492, 491), (491, 490, 493), (490, 489, 493), (489, 488, 487), (487, 486, 485), (485, 484, 483), (483, 482, 481), (481, 479, 493), (479, 497, 493), (489, 487, 485), (485, 483, 493), (483, 481, 493), (509, 508, 408), (499, 500, 501), (501, 502, 503), (503, 504, 507), (504, 505, 507), (505, 506, 507), (507, 508, 509), (509, 510, 511), (511, 512, 515), (512, 513, 515), (513, 514, 515), (515, 516, 499), (516, 517, 499), (517, 518, 499), (499, 501, 507), (501, 503, 507), (507, 509, 511), (507, 511, 499), (502, 501, 401), (517, 516, 416), (510, 509, 409), (503, 502, 402), (418, 518, 517), (511, 510, 410), (504, 503, 403), (399, 499, 518), (512, 511, 411), (505, 504, 404), (513, 512, 412), (406, 506, 505), (514, 513, 413), (407, 507, 506), (400, 500, 499), (515, 514, 414), (508, 507, 407), (501, 500, 400), (416, 516, 515), (541, 540, 520), (556, 555, 535), (549, 548, 528), (542, 541, 521), (557, 556, 536), (550, 549, 529), (543, 542, 522), (558, 557, 537), (551, 550, 530), (544, 543, 523), (539, 558, 538), (552, 551, 531), (545, 544, 524), (553, 552, 532), (546, 545, 525), (554, 553, 533), (547, 546, 526), (540, 539, 519), (555, 554, 534), (548, 547, 527), (560, 561, 521), (575, 576, 536), (528, 568, 569), (561, 562, 522), (576, 577, 537), (529, 569, 570), (522, 562, 563), (577, 578, 538), (570, 571, 531), (563, 564, 524), (538, 578, 559), (531, 571, 572), (524, 564, 565), (572, 573, 533), (565, 566, 526), (573, 574, 534), (566, 567, 527), (559, 560, 520), (574, 575, 535), (567, 568, 528), (594, 595, 575), (587, 588, 568), (560, 580, 581), (595, 596, 576), (588, 589, 569), (581, 582, 562), (596, 597, 577), (569, 589, 590), (562, 582, 583), (597, 598, 578), (590, 591, 571), (583, 584, 564), (598, 579, 559), (571, 591, 592), (564, 584, 585), (592, 593, 573), (585, 586, 566), (593, 594, 574), (566, 586, 587), (559, 579, 580), (611, 612, 592), (604, 605, 585), (612, 613, 593), (585, 605, 606), (593, 613, 614), (586, 606, 607), (579, 599, 600), (614, 615, 595), (607, 608, 588), (600, 601, 581), (595, 615, 616), (608, 609, 589), (581, 601, 602), (596, 616, 617), (589, 609, 610), (582, 602, 603), (597, 617, 618), (610, 611, 591), (603, 604, 584), (598, 618, 599), (628, 629, 609), (621, 622, 602), (636, 637, 617), (609, 629, 630), (602, 622, 623), (617, 637, 638), (630, 631, 611), (603, 623, 624), (618, 638, 619), (631, 632, 612), (624, 625, 605), (632, 633, 613), (605, 625, 626), (613, 633, 634), (606, 626, 627), (599, 619, 620), (614, 634, 635), (607, 627, 628), (600, 620, 621), (615, 635, 636), (621, 620, 619), (619, 638, 621), (638, 637, 621), (637, 636, 635), (635, 634, 637), (634, 633, 637), (633, 632, 631), (631, 630, 629), (629, 628, 627), (627, 626, 629), (626, 625, 629), (625, 624, 623), (623, 622, 621), (633, 631, 625), (631, 629, 625), (625, 623, 621), (621, 637, 625), (549, 649, 648), (639, 640, 641), (641, 642, 643), (643, 644, 645), (645, 646, 643), (646, 647, 643), (647, 648, 649), (649, 650, 651), (651, 652, 655), (652, 653, 655), (653, 654, 655), (655, 656, 639), (656, 657, 639), (657, 658, 639), (639, 641, 647), (641, 643, 647), (647, 649, 651), (647, 651, 655), (642, 641, 541), (657, 656, 556), (550, 650, 649), (643, 642, 542), (558, 658, 657), (651, 650, 550), (544, 644, 643), (639, 658, 558), (652, 651, 551), (645, 644, 544), (653, 652, 552), (546, 646, 645), (654, 653, 553), (547, 647, 646), (640, 639, 539), (555, 655, 654), (548, 648, 647), (541, 641, 640), (556, 656, 655)])
_uv = me_cube.uv_layers.new(name='UVMap')
_uv.uv.foreach_set('vector', [0.0, 0.0, 0.0, 0.0, 0.0, 0.0, 0.0, 0.0, 0.0, 0.0, 0.0, 0.0, 0.0, 0.0, 0.0, 0.0, 0.0, 0.0, 0.0, 0.0, 0.0, 0.0, 0.0, 0.0, 0.0, 0.0, 0.0, 0.0, 0.0, 0.0, 0.0, 0.0, 0.0, 0.0, 0.0, 0.0, 0.0, 0.0, 0.0, 0.0, 0.0, 0.0, 0.0, 0.0, 0.0, 0.0, 0.0, 0.0, 0.0, 0.0, 0.0, 0.0, 0.0, 0.0, 0.0, 0.0, 0.0, 0.0, 0.0, 0.0, 0.0, 0.0, 0.0, 0.0, 0.0, 0.0, 0.0, 0.0, 0.0, 0.0, 0.0, 0.0, 0.0, 0.0, 0.0, 0.0, 0.0, 0.0, 0.0, 0.0, 0.0, 0.0, 0.0, 0.0, 0.0, 0.0, 0.0, 0.0, 0.0, 0.0, 0.0, 0.0, 0.0, 0.0, 0.0, 0.0, 0.0, 0.0, 0.0, 0.0, 0.0, 0.0, 0.0, 0.0, 0.0, 0.0, 0.0, 0.0, 0.0, 0.0, 0.0, 0.0, 0.0, 0.0, 0.0, 0.0, 0.0, 0.0, 0.0, 0.0, 0.0, 0.0, 0.0, 0.0, 0.0, 0.0, 0.0, 0.0, 0.0, 0.0, 0.0, 0.0, 0.0, 0.0, 0.0, 0.0, 0.0, 0.0, 0.0, 0.0, 0.0, 0.0, 0.0, 0.0, 0.0, 0.0, 0.0, 0.0, 0.0, 0.0, 0.0, 0.0, 0.0, 0.0, 0.0, 0.0, 0.0, 0.0, 0.0, 0.0, 0.0, 0.0, 0.0, 0.0, 0.0, 0.0, 0.0, 0.0, 0.0, 0.0, 0.0, 0.0, 0.0, 0.0, 0.0, 0.0, 0.0, 0.0, 0.0, 0.0, 0.0, 0.0, 0.0, 0.0, 0.0, 0.0, 0.0, 0.0, 0.0, 0.0, 0.0, 0.0, 0.0, 0.0, 0.0, 0.0, 0.0, 0.0, 0.0, 0.0, 0.0, 0.0, 0.0, 0.0, 0.0, 0.0, 0.0, 0.0, 0.0, 0.0, 0.0, 0.0, 0.0, 0.0, 0.0, 0.0, 0.0, 0.0, 0.0, 0.0, 0.0, 0.0, 0.0, 0.0, 0.0, 0.0, 0.0, 0.0, 0.0, 0.0, 0.0, 0.0, 0.0, 0.0, 0.0, 0.0, 0.0, 0.0, 0.0, 0.0, 0.0, 0.0, 0.0, 0.0, 0.0, 0.0, 0.0, 0.0, 0.0, 0.0, 0.0, 0.0, 0.0, 0.0, 0.0, 0.0, 0.0, 0.0, 0.0, 0.0, 0.0, 0.0, 0.0, 0.0, 0.0, 0.0, 0.0, 0.0, 0.0, 0.0, 0.0, 0.0, 0.0, 0.0, 0.0, 0.0, 0.0, 0.0, 0.0, 0.0, 0.0, 0.0, 0.0, 0.0, 0.0, 0.0, 0.0, 0.0, 0.0, 0.0, 0.0, 0.0, 0.0, 0.0, 0.0, 0.0, 0.0, 0.0, 0.0, 0.0, 0.0, 0.0, 0.0, 0.0, 0.0, 0.0, 0.0, 0.0, 0.0, 0.0, 0.0, 0.0, 0.0, 0.0, 0.0, 0.0, 0.0, 0.0, 0.0, 0.0, 0.0, 0.0, 0.0, 0.0, 0.0, 0.0, 0.0, 0.0, 0.0, 0.0, 0.0, 0.0, 0.0, 0.0, 0.0, 0.0, 0.0, 0.0, 0.0, 0.0, 0.0, 0.0, 0.0, 0.0, 0.0, 0.0, 0.0, 0.0, 0.0, 0.0, 0.0, 0.0, 0.0, 0.0, 0.0, 0.0, 0.0, 0.0, 0.0, 0.0, 0.0, 0.0, 0.0, 0.0, 0.0, 0.0, 0.0, 0.0, 0.0, 0.0, 0.0, 0.0, 0.0, 0.0, 0.0, 0.0, 0.0, 0.0, 0.0, 0.0, 0.0, 0.0, 0.0, 0.0, 0.0, 0.0, 0.0, 0.0, 0.0, 0.0, 0.0, 0.0, 0.0, 0.0, 0.0, 0.0, 0.0, 0.0, 0.0, 0.0, 0.0, 0.0, 0.0, 0.0, 0.0, 0.0, 0.0, 0.0, 0.0, 0.0, 0.0, 0.0, 0.0, 0.0, 0.0, 0.0, 0.0, 0.0, 0.0, 0.0, 0.0, 0.0, 0.0, 0.0, 0.0, 0.0, 0.0, 0.0, 0.0, 0.0, 0.0, 0.0, 0.0, 0.0, 0.0, 0.0, 0.0, 0.0, 0.0, 0.0, 0.0, 0.0, 0.0, 0.0, 0.0, 0.0, 0.0, 0.0, 0.0, 0.0, 0.0, 0.0, 0.0, 0.0, 0.0, 0.0, 0.0, 0.0, 0.0, 0.0, 0.0, 0.0, 0.0, 0.0, 0.0, 0.0, 0.0, 0.0, 0.0, 0.0, 0.0, 0.0, 0.0, 0.0, 0.0, 0.0, 0.0, 0.0, 0.0, 0.0, 0.0, 0.0, 0.0, 0.0, 0.0, 0.0, 0.0, 0.0, 0.0, 0.0, 0.0, 0.0, 0.0, 0.0, 0.0, 0.0, 0.0, 0.0, 0.0, 0.0, 0.0, 0.0, 0.0, 0.0, 0.0, 0.0, 0.0, 0.0, 0.0, 0.0, 0.0, 0.0, 0.0, 0.0, 0.0, 0.0, 0.0, 0.0, 0.0, 0.0, 0.0, 0.0, 0.0, 0.0, 0.0, 0.0, 0.0, 0.0, 0.0, 0.0, 0.0, 0.0, 0.0, 0.0, 0.0, 0.0, 0.0, 0.0, 0.0, 0.0, 0.0, 0.0, 0.0, 0.0, 0.0, 0.0, 0.0, 0.0, 0.0, 0.0, 0.0, 0.0, 0.0, 0.0, 0.0, 0.0, 0.0, 0.0, 0.0, 0.0, 0.0, 0.0, 0.0, 0.0, 0.0, 0.0, 0.0, 0.0, 0.0, 0.0, 0.0, 0.0, 0.0, 0.0, 0.0, 0.0, 0.0, 0.0, 0.0, 0.0, 0.0, 0.0, 0.0, 0.0, 0.0, 0.0, 0.0, 0.0, 0.0, 0.0, 0.0, 0.0, 0.0, 0.0, 0.0, 0.0, 0.0, 0.0, 0.0, 0.0, 0.0, 0.0, 0.0, 0.0, 0.0, 0.0, 0.0, 0.0, 0.0, 0.0, 0.0, 0.0, 0.0, 0.0, 0.0, 0.0, 0.0, 0.0, 0.0, 0.0, 0.0, 0.0, 0.0, 0.0, 0.0, 0.0, 0.0, 0.0, 0.0, 0.0, 0.0, 0.0, 0.0, 0.0, 0.0, 0.0, 0.0, 0.0, 0.0, 0.0, 0.0, 0.0, 0.0, 0.0, 0.0, 0.0, 0.0, 0.0, 0.0, 0.0, 0.0, 0.0, 0.0, 0.0, 0.0, 0.0, 0.0, 0.0, 0.0, 0.0, 0.0, 0.0, 0.0, 0.0, 0.0, 0.0, 0.0, 0.0, 0.0, 0.0, 0.0, 0.0, 0.0, 0.0, 0.0, 0.0, 0.0, 0.0, 0.0, 0.0, 0.0, 0.0, 0.0, 0.0, 0.0, 0.0, 0.0, 0.0, 0.0, 0.0, 0.0, 0.0, 0.0, 0.0, 0.0, 0.0, 0.0, 0.0, 0.0, 0.0, 0.0, 0.0, 0.0, 0.0, 0.0, 0.0, 0.0, 0.0, 0.0, 0.0, 0.0, 0.0, 0.0, 0.0, 0.0, 0.0, 0.0, 0.0, 0.0, 0.0, 0.0, 0.0, 0.0, 0.0, 0.0, 0.0, 0.0, 0.0, 0.0, 0.0, 0.0, 0.0, 0.0, 0.0, 0.0, 0.0, 0.0, 0.0, 0.0, 0.0, 0.0, 0.0, 0.0, 0.0, 0.0, 0.0, 0.0, 0.0, 0.0, 0.0, 0.0, 0.0, 0.0, 0.0, 0.0, 0.0, 0.0, 0.0, 0.0, 0.0, 0.0, 0.0, 0.0, 0.0, 0.0, 0.0, 0.0, 0.0, 0.0, 0.0, 0.0, 0.0, 0.0, 0.0, 0.0, 0.0, 0.0, 0.0, 0.0, 0.0, 0.0, 0.0, 0.0, 0.0, 0.0, 0.0, 0.0, 0.0, 0.0, 0.0, 0.0, 0.0, 0.0, 0.0, 0.0, 0.0, 0.0, 0.0, 0.0, 0.0, 0.0, 0.0, 0.0, 0.0, 0.0, 0.0, 0.0, 0.0, 0.0, 0.0, 0.0, 0.0, 0.0, 0.0, 0.0, 0.0, 0.0, 0.0, 0.0, 0.0, 0.0, 0.0, 0.0, 0.0, 0.0, 0.0, 0.0, 0.0, 0.0, 0.0, 0.0, 0.0, 0.0, 0.0, 0.0, 0.0, 0.0, 0.0, 0.0, 0.0, 0.0, 0.0, 0.0, 0.0, 0.0, 0.0, 0.0, 0.0, 0.0, 0.0, 0.0, 0.0, 0.0, 0.0, 0.0, 0.0, 0.0, 0.0, 0.0, 0.0, 0.0, 0.0, 0.0, 0.0, 0.0, 0.0, 0.0, 0.0, 0.0, 0.0, 0.0, 0.0, 0.0, 0.0, 0.0, 0.0, 0.0, 0.0, 0.0, 0.0, 0.0, 0.0, 0.0, 0.0, 0.0, 0.0, 0.0, 0.0, 0.0, 0.0, 0.0, 0.0, 0.0, 0.0, 0.0, 0.0, 0.0, 0.0, 0.0, 0.0, 0.0, 0.0, 0.0, 0.0, 0.0, 0.0, 0.0, 0.0, 0.0, 0.0, 0.0, 0.0, 0.0, 0.0, 0.0, 0.0, 0.0, 0.0, 0.0, 0.0, 0.0, 0.0, 0.0, 0.0, 0.0, 0.0, 0.0, 0.0, 0.0, 0.0, 0.0, 0.0, 0.0, 0.0, 0.0, 0.0, 0.0, 0.0, 0.0, 0.0, 0.0, 0.0, 0.0, 0.0, 0.0, 0.0, 0.0, 0.0, 0.0, 0.0, 0.0, 0.0, 0.0, 0.0, 0.0, 0.0, 0.0, 0.0, 0.0, 0.0, 0.0, 0.0, 0.0, 0.0, 0.0, 0.0, 0.0, 0.0, 0.0, 0.0, 0.0, 0.0, 0.0, 0.0, 0.0, 0.0, 0.0, 0.0, 0.0, 0.0, 0.0, 0.0, 0.0, 0.0, 0.0, 0.0, 0.0, 0.0, 0.0, 0.0, 0.0, 0.0, 0.0, 0.0, 0.0, 0.0, 0.0, 0.0, 0.0, 0.0, 0.0, 0.0, 0.0, 0.0, 0.0, 0.0, 0.0, 0.0, 0.0, 0.0, 0.0, 0.0, 0.0, 0.0, 0.0, 0.0, 0.0, 0.0, 0.0, 0.0, 0.0, 0.0, 0.0, 0.0, 0.0, 0.0, 0.0, 0.0, 0.0, 0.0, 0.0, 0.0, 0.0, 0.0, 0.0, 0.0, 0.0, 0.0, 0.0, 0.0, 0.0, 0.0, 0.0, 0.0, 0.0, 0.0, 0.0, 0.0, 0.0, 0.0, 0.0, 0.0, 0.0, 0.0, 0.0, 0.0, 0.0, 0.0, 0.0, 0.0, 0.0, 0.0, 0.0, 0.0, 0.0, 0.0, 0.0, 0.0, 0.0, 0.0, 0.0, 0.0, 0.0, 0.0, 0.0, 0.0, 0.0, 0.0, 0.0, 0.0, 0.0, 0.0, 0.0, 0.0, 0.0, 0.0, 0.0, 0.0, 0.0, 0.0, 0.0, 0.0, 0.0, 0.0, 0.0, 0.0, 0.0, 0.0, 0.0, 0.0, 0.0, 0.0, 0.0, 0.0, 0.0, 0.0, 0.0, 0.0, 0.0, 0.0, 0.0, 0.0, 0.0, 0.0, 0.0, 0.0, 0.0, 0.0, 0.0, 0.0, 0.0, 0.0, 0.0, 0.0, 0.0, 0.0, 0.0, 0.0, 0.0, 0.0, 0.0, 0.0, 0.0, 0.0, 0.0, 0.0, 0.0, 0.0, 0.0, 0.0, 0.0, 0.0, 0.0, 0.0, 0.0, 0.0, 0.0, 0.0, 0.0, 0.0, 0.0, 0.0, 0.0, 0.0, 0.0, 0.0, 0.0, 0.0, 0.0, 0.0, 0.0, 0.0, 0.0, 0.0, 0.0, 0.0, 0.0, 0.0, 0.0, 0.0, 0.0, 0.0, 0.0, 0.0, 0.0, 0.0, 0.0, 0.0, 0.0, 0.0, 0.0, 0.0, 0.0, 0.0, 0.0, 0.0, 0.0, 0.0, 0.0, 0.0, 0.0, 0.0, 0.0, 0.0, 0.0, 0.0, 0.0, 0.0, 0.0, 0.0, 0.0, 0.0, 0.0, 0.0, 0.0, 0.0, 0.0, 0.0, 0.0, 0.0, 0.0, 0.0, 0.0, 0.0, 0.0, 0.0, 0.0, 0.0, 0.0, 0.0, 0.0, 0.0, 0.0, 0.0, 0.0, 0.0, 0.0, 0.0, 0.0, 0.0, 0.0, 0.0, 0.0, 0.0, 0.0, 0.0, 0.0, 0.0, 0.0, 0.0, 0.0, 0.0, 0.0, 0.0, 0.0, 0.0, 0.0, 0.0, 0.0, 0.0, 0.0, 0.0, 0.0, 0.0, 0.0, 0.0, 0.0, 0.0, 0.0, 0.0, 0.0, 0.0, 0.0, 0.0, 0.0, 0.0, 0.0, 0.0, 0.0, 0.0, 0.0, 0.0, 0.0, 0.0, 0.0, 0.0, 0.0, 0.0, 0.0, 0.0, 0.0, 0.0, 0.0, 0.0, 0.0, 0.0, 0.0, 0.0, 0.0, 0.0, 0.0, 0.0, 0.0, 0.0, 0.0, 0.0, 0.0, 0.0, 0.0, 0.0, 0.0, 0.0, 0.0, 0.0, 0.0, 0.0, 0.0, 0.0, 0.0, 0.0, 0.0, 0.0, 0.0, 0.0, 0.0, 0.0, 0.0, 0.0, 0.0, 0.0, 0.0, 0.0, 0.0, 0.0, 0.0, 0.0, 0.0, 0.0, 0.0, 0.0, 0.0, 0.0, 0.0, 0.0, 0.0, 0.0, 0.0, 0.0, 0.0, 0.0, 0.0, 0.0, 0.0, 0.0, 0.0, 0.0, 0.0, 0.0, 0.0, 0.0, 0.0, 0.0, 0.0, 0.0, 0.0, 0.0, 0.0, 0.0, 0.0, 0.0, 0.0, 0.0, 0.0, 0.0, 0.0, 0.0, 0.0, 0.0, 0.0, 0.0, 0.0, 0.0, 0.0, 0.0, 0.0, 0.0, 0.0, 0.0, 0.0, 0.0, 0.0, 0.0, 0.0, 0.0, 0.0, 0.0, 0.0, 0.0, 0.0, 0.0, 0.0, 0.0, 0.0, 0.0, 0.0, 0.0, 0.0, 0.0, 0.0, 0.0, 0.0, 0.0, 0.0, 0.0, 0.0, 0.0, 0.0, 0.0, 0.0, 0.0, 0.0, 0.0, 0.0, 0.0, 0.0, 0.0, 0.0, 0.0, 0.0, 0.0, 0.0, 0.0, 0.0, 0.0, 0.0, 0.0, 0.0, 0.0, 0.0, 0.0, 0.0, 0.0, 0.0, 0.0, 0.0, 0.0, 0.0, 0.0, 0.0, 0.0, 0.0, 0.0, 0.0, 0.0, 0.0, 0.0, 0.0, 0.0, 0.0, 0.0, 0.0, 0.0, 0.0, 0.0, 0.0, 0.0, 0.0, 0.0, 0.0, 0.0, 0.0, 0.0, 0.0, 0.0, 0.0, 0.0, 0.0, 0.0, 0.0, 0.0, 0.0, 0.0, 0.0, 0.0, 0.0, 0.0, 0.0, 0.0, 0.0, 0.0, 0.0, 0.0, 0.0, 0.0, 0.0, 0.0, 0.0, 0.0, 0.0, 0.0, 0.0, 0.0, 0.0, 0.0, 0.0, 0.0, 0.0, 0.0, 0.0, 0.0, 0.0, 0.0, 0.0, 0.0, 0.0, 0.0, 0.0, 0.0, 0.0, 0.0, 0.0, 0.0, 0.0, 0.0, 0.0, 0.0, 0.0, 0.0, 0.0, 0.0, 0.0, 0.0, 0.0, 0.0, 0.0, 0.0, 0.0, 0.0, 0.0, 0.0, 0.0, 0.0, 0.0, 0.0, 0.0, 0.0, 0.0, 0.0, 0.0, 0.0, 0.0, 0.0, 0.0, 0.0, 0.0, 0.0, 0.0, 0.0, 0.0, 0.0, 0.0, 0.0, 0.0, 0.0, 0.0, 0.0, 0.0, 0.0, 0.0, 0.0, 0.0, 0.0, 0.0, 0.0, 0.0, 0.0, 0.0, 0.0, 0.0, 0.0, 0.0, 0.0, 0.0, 0.0, 0.0, 0.0, 0.0, 0.0, 0.0, 0.0, 0.0, 0.0, 0.0, 0.0, 0.0, 0.0, 0.0, 0.0, 0.0, 0.0, 0.0, 0.0, 0.0, 0.0, 0.0, 0.0, 0.0, 0.0, 0.0, 0.0, 0.0, 0.0, 0.0, 0.0, 0.0, 0.0, 0.0, 0.0, 0.0, 0.0, 0.0, 0.0, 0.0, 0.0, 0.0, 0.0, 0.0, 0.0, 0.0, 0.0, 0.0, 0.0, 0.0, 0.0, 0.0, 0.0, 0.0, 0.0, 0.0, 0.0, 0.0, 0.0, 0.0, 0.0, 0.0, 0.0, 0.0, 0.0, 0.0, 0.0, 0.0, 0.0, 0.0, 0.0, 0.0, 0.0, 0.0, 0.0, 0.0, 0.0, 0.0, 0.0, 0.0, 0.0, 0.0, 0.0, 0.0, 0.0, 0.0, 0.0, 0.0, 0.0, 0.0, 0.0, 0.0, 0.0, 0.0, 0.0, 0.0, 0.0, 0.0, 0.0, 0.0, 0.0, 0.0, 0.0, 0.0, 0.0, 0.0, 0.0, 0.0, 0.0, 0.0, 0.0, 0.0, 0.0, 0.0, 0.0, 0.0, 0.0, 0.0, 0.0, 0.0, 0.0, 0.0, 0.0, 0.0, 0.0, 0.0, 0.0, 0.0, 0.0, 0.0, 0.0, 0.0, 0.0, 0.0, 0.0, 0.0, 0.0, 0.0, 0.0, 0.0, 0.0, 0.0, 0.0, 0.0, 0.0, 0.0, 0.0, 0.0, 0.0, 0.0, 0.0, 0.0, 0.0, 0.0, 0.0, 0.0, 0.0, 0.0, 0.0, 0.0, 0.0, 0.0, 0.0, 0.0, 0.0, 0.0, 0.0, 0.0, 0.0, 0.0, 0.0, 0.0, 0.0, 0.0, 0.0, 0.0, 0.0, 0.0, 0.0, 0.0, 0.0, 0.0, 0.0, 0.0, 0.0, 0.0, 0.0, 0.0, 0.0, 0.0, 0.0, 0.0, 0.0, 0.0, 0.0, 0.0, 0.0, 0.0, 0.0, 0.0, 0.0, 0.0, 0.0, 0.0, 0.0, 0.0, 0.0, 0.0, 0.0, 0.0, 0.0, 0.0, 0.0, 0.0, 0.0, 0.0, 0.0, 0.0, 0.0, 0.0, 0.0, 0.0, 0.0, 0.0, 0.0, 0.0, 0.0, 0.0, 0.0, 0.0, 0.0, 0.0, 0.0, 0.0, 0.0, 0.0, 0.0, 0.0, 0.0, 0.0, 0.0, 0.0, 0.0, 0.0, 0.0, 0.0, 0.0, 0.0, 0.0, 0.0, 0.0, 0.0, 0.0, 0.0, 0.0, 0.0, 0.0, 0.0, 0.0, 0.0, 0.0, 0.0, 0.0, 0.0, 0.0, 0.0, 0.0, 0.0, 0.0, 0.0, 0.0, 0.0, 0.0, 0.0, 0.0, 0.0, 0.0, 0.0, 0.0, 0.0, 0.0, 0.0, 0.0, 0.0, 0.0, 0.0, 0.0, 0.0, 0.0, 0.0, 0.0, 0.0, 0.0, 0.0, 0.0, 0.0, 0.0, 0.0, 0.0, 0.0, 0.0, 0.0, 0.0, 0.0, 0.0, 0.0, 0.0, 0.0, 0.0, 0.0, 0.0, 0.0, 0.0, 0.0, 0.0, 0.0, 0.0, 0.0, 0.0, 0.0, 0.0, 0.0, 0.0, 0.0, 0.0, 0.0, 0.0, 0.0, 0.0, 0.0, 0.0, 0.0, 0.0, 0.0, 0.0, 0.0, 0.0, 0.0, 0.0, 0.0, 0.0, 0.0, 0.0, 0.0, 0.0, 0.0, 0.0, 0.0, 0.0, 0.0, 0.0, 0.0, 0.0, 0.0, 0.0, 0.0, 0.0, 0.0, 0.0, 0.0, 0.0, 0.0, 0.0, 0.0, 0.0, 0.0, 0.0, 0.0, 0.0, 0.0, 0.0, 0.0, 0.0, 0.0, 0.0, 0.0, 0.0, 0.0, 0.0, 0.0, 0.0, 0.0, 0.0, 0.0, 0.0, 0.0, 0.0, 0.0, 0.0, 0.0, 0.0, 0.0, 0.0, 0.0, 0.0, 0.0, 0.0, 0.0, 0.0, 0.0, 0.0, 0.0, 0.0, 0.0, 0.0, 0.0, 0.0, 0.0, 0.0, 0.0, 0.0, 0.0, 0.0, 0.0, 0.0, 0.0, 0.0, 0.0, 0.0, 0.0, 0.0, 0.0, 0.0, 0.0, 0.0, 0.0, 0.0, 0.0, 0.0, 0.0, 0.0, 0.0, 0.0, 0.0, 0.0, 0.0, 0.0, 0.0, 0.0, 0.0, 0.0, 0.0, 0.0, 0.0, 0.0, 0.0, 0.0, 0.0, 0.0, 0.0, 0.0, 0.0, 0.0, 0.0, 0.0, 0.0, 0.0, 0.0, 0.0, 0.0, 0.0, 0.0, 0.0, 0.0, 0.0, 0.0, 0.0, 0.0, 0.0, 0.0, 0.0, 0.0, 0.0, 0.0, 0.0, 0.0, 0.0, 0.0, 0.0, 0.0, 0.0, 0.0, 0.0, 0.0, 0.0, 0.0, 0.0, 0.0, 0.0, 0.0, 0.0, 0.0, 0.0, 0.0, 0.0, 0.0, 0.0, 0.0, 0.0, 0.0, 0.0, 0.0, 0.0, 0.0, 0.0, 0.0, 0.0, 0.0, 0.0, 0.0, 0.0, 0.0, 0.0, 0.0, 0.0, 0.0, 0.0, 0.0, 0.0, 0.0, 0.0, 0.0, 0.0, 0.0, 0.0, 0.0, 0.0, 0.0, 0.0, 0.0, 0.0, 0.0, 0.0, 0.0, 0.0, 0.0, 0.0, 0.0, 0.0, 0.0, 0.0, 0.0, 0.0, 0.0, 0.0, 0.0, 0.0, 0.0, 0.0, 0.0, 0.0, 0.0, 0.0, 0.0, 0.0, 0.0, 0.0, 0.0, 0.0, 0.0, 0.0, 0.0, 0.0, 0.0, 0.0, 0.0, 0.0, 0.0, 0.0, 0.0, 0.0, 0.0, 0.0, 0.0, 0.0, 0.0, 0.0, 0.0, 0.0, 0.0, 0.0, 0.0, 0.0, 0.0, 0.0, 0.0, 0.0, 0.0, 0.0, 0.0, 0.0, 0.0, 0.0, 0.0, 0.0, 0.0, 0.0, 0.0, 0.0, 0.0, 0.0, 0.0, 0.0, 0.0, 0.0, 0.0, 0.0, 0.0, 0.0, 0.0, 0.0, 0.0, 0.0, 0.0, 0.0, 0.0, 0.0, 0.0, 0.0, 0.0, 0.0, 0.0, 0.0, 0.0, 0.0, 0.0, 0.0, 0.0, 0.0, 0.0, 0.0, 0.0, 0.0, 0.0, 0.0, 0.0, 0.0, 0.0, 0.0, 0.0, 0.0, 0.0, 0.0, 0.0, 0.0, 0.0, 0.0, 0.0, 0.0, 0.0, 0.0, 0.0, 0.0, 0.0, 0.0, 0.0, 0.0, 0.0, 0.0, 0.0, 0.0, 0.0, 0.0, 0.0, 0.0, 0.0, 0.0, 0.0, 0.0, 0.0, 0.0, 0.0, 0.0, 0.0, 0.0, 0.0, 0.0, 0.0, 0.0, 0.0, 0.0, 0.0, 0.0, 0.0, 0.0, 0.0, 0.0, 0.0, 0.0, 0.0, 0.0, 0.0, 0.0, 0.0, 0.0, 0.0, 0.0, 0.0, 0.0, 0.0, 0.0, 0.0, 0.0, 0.0, 0.0, 0.0, 0.0, 0.0, 0.0, 0.0, 0.0, 0.0, 0.0, 0.0, 0.0, 0.0, 0.0, 0.0, 0.0, 0.0, 0.0, 0.0, 0.0, 0.0, 0.0, 0.0, 0.0, 0.0, 0.0, 0.0, 0.0, 0.0, 0.0, 0.0, 0.0, 0.0, 0.0, 0.0, 0.0, 0.0, 0.0, 0.0, 0.0, 0.0, 0.0, 0.0, 0.0, 0.0, 0.0, 0.0, 0.0, 0.0, 0.0, 0.0, 0.0, 0.0, 0.0, 0.0, 0.0, 0.0, 0.0, 0.0, 0.0, 0.0, 0.0, 0.0, 0.0, 0.0, 0.0, 0.0, 0.0, 0.0, 0.0, 0.0, 0.0, 0.0, 0.0, 0.0, 0.0, 0.0, 0.0, 0.0, 0.0, 0.0, 0.0, 0.0, 0.0, 0.0, 0.0, 0.0, 0.0, 0.0, 0.0, 0.0, 0.0, 0.0, 0.0, 0.0, 0.0, 0.0, 0.0, 0.0, 0.0, 0.0, 0.0, 0.0, 0.0, 0.0, 0.0, 0.0, 0.0, 0.0, 0.0, 0.0, 0.0, 0.0, 0.0, 0.0, 0.0, 0.0, 0.0, 0.0, 0.0, 0.0, 0.0, 0.0, 0.0, 0.0, 0.0, 0.0, 0.0, 0.0, 0.0, 0.0, 0.0, 0.0, 0.0, 0.0, 0.0, 0.0, 0.0, 0.0, 0.0, 0.0, 0.0, 0.0, 0.0, 0.0, 0.0, 0.0, 0.0, 0.0, 0.0, 0.0, 0.0, 0.0, 0.0, 0.0, 0.0, 0.0, 0.0, 0.0, 0.0, 0.0, 0.0, 0.0, 0.0, 0.0, 0.0, 0.0, 0.0, 0.0, 0.0, 0.0, 0.0, 0.0, 0.0, 0.0, 0.0, 0.0, 0.0, 0.0, 0.0, 0.0, 0.0, 0.0, 0.0, 0.0, 0.0, 0.0, 0.0, 0.0, 0.0, 0.0, 0.0, 0.0, 0.0, 0.0, 0.0, 0.0, 0.0, 0.0, 0.0, 0.0, 0.0, 0.0, 0.0, 0.0, 0.0, 0.0, 0.0, 0.0, 0.0, 0.0, 0.0, 0.0, 0.0, 0.0, 0.0, 0.0, 0.0, 0.0, 0.0, 0.0, 0.0, 0.0, 0.0, 0.0, 0.0, 0.0, 0.0, 0.0, 0.0, 0.0, 0.0, 0.0, 0.0, 0.0, 0.0, 0.0, 0.0, 0.0, 0.0, 0.0, 0.0, 0.0, 0.0, 0.0, 0.0, 0.0, 0.0, 0.0, 0.0, 0.0, 0.0, 0.0, 0.0, 0.0, 0.0, 0.0, 0.0, 0.0, 0.0, 0.0, 0.0, 0.0, 0.0, 0.0, 0.0, 0.0, 0.0, 0.0, 0.0, 0.0, 0.0, 0.0, 0.0, 0.0, 0.0, 0.0, 0.0, 0.0, 0.0, 0.0, 0.0, 0.0, 0.0, 0.0, 0.0, 0.0, 0.0, 0.0, 0.0, 0.0, 0.0, 0.0, 0.0, 0.0, 0.0, 0.0, 0.0, 0.0, 0.0, 0.0, 0.0, 0.0, 0.0, 0.0, 0.0, 0.0, 0.0, 0.0, 0.0, 0.0, 0.0, 0.0, 0.0, 0.0, 0.0, 0.0, 0.0, 0.0, 0.0, 0.0, 0.0, 0.0, 0.0, 0.0, 0.0, 0.0, 0.0, 0.0, 0.0, 0.0, 0.0, 0.0, 0.0, 0.0, 0.0, 0.0, 0.0, 0.0, 0.0, 0.0, 0.0, 0.0, 0.0, 0.0, 0.0, 0.0, 0.0, 0.0, 0.0, 0.0, 0.0, 0.0, 0.0, 0.0, 0.0, 0.0, 0.0, 0.0, 0.0, 0.0, 0.0, 0.0, 0.0, 0.0, 0.0, 0.0, 0.0, 0.0, 0.0, 0.0, 0.0, 0.0, 0.0, 0.0, 0.0, 0.0, 0.0, 0.0, 0.0, 0.0, 0.0, 0.0, 0.0, 0.0, 0.0, 0.0, 0.0, 0.0, 0.0, 0.0, 0.0, 0.0, 0.0, 0.0, 0.0, 0.0, 0.0, 0.0, 0.0, 0.0, 0.0, 0.0, 0.0, 0.0, 0.0, 0.0, 0.0, 0.0, 0.0, 0.0, 0.0, 0.0, 0.0, 0.0, 0.0, 0.0, 0.0, 0.0, 0.0, 0.0, 0.0, 0.0, 0.0, 0.0, 0.0, 0.0, 0.0, 0.0, 0.0, 0.0, 0.0, 0.0, 0.0, 0.0, 0.0, 0.0, 0.0, 0.0, 0.0, 0.0, 0.0, 0.0, 0.0, 0.0, 0.0, 0.0, 0.0, 0.0, 0.0, 0.0, 0.0, 0.0, 0.0, 0.0, 0.0, 0.0, 0.0, 0.0, 0.0, 0.0, 0.0, 0.0, 0.0, 0.0, 0.0, 0.0, 0.0, 0.0, 0.0, 0.0, 0.0, 0.0, 0.0, 0.0, 0.0, 0.0, 0.0, 0.0, 0.0, 0.0, 0.0, 0.0, 0.0, 0.0, 0.0, 0.0, 0.0, 0.0, 0.0, 0.0, 0.0, 0.0, 0.0, 0.0, 0.0, 0.0, 0.0, 0.0, 0.0, 0.0, 0.0, 0.0, 0.0, 0.0, 0.0, 0.0, 0.0, 0.0, 0.0, 0.0, 0.0, 0.0, 0.0, 0.0, 0.0, 0.0, 0.0, 0.0, 0.0, 0.0, 0.0, 0.0, 0.0, 0.0, 0.0, 0.0, 0.0, 0.0, 0.0, 0.0, 0.0, 0.0, 0.0, 0.0, 0.0, 0.0, 0.0, 0.0, 0.0, 0.0, 0.0, 0.0, 0.0, 0.0, 0.0, 0.0, 0.0, 0.0, 0.0, 0.0, 0.0, 0.0, 0.0, 0.0, 0.0, 0.0, 0.0, 0.0, 0.0, 0.0, 0.0, 0.0, 0.0, 0.0, 0.0, 0.0, 0.0, 0.0, 0.0, 0.0, 0.0, 0.0, 0.0, 0.0, 0.0, 0.0, 0.0, 0.0, 0.0, 0.0, 0.0, 0.0, 0.0, 0.0, 0.0, 0.0, 0.0, 0.0, 0.0, 0.0, 0.0, 0.0, 0.0, 0.0, 0.0, 0.0, 0.0, 0.0, 0.0, 0.0, 0.0, 0.0, 0.0, 0.0, 0.0, 0.0, 0.0, 0.0, 0.0, 0.0, 0.0, 0.0, 0.0, 0.0, 0.0, 0.0, 0.0, 0.0, 0.0, 0.0, 0.0, 0.0, 0.0, 0.0, 0.0, 0.0, 0.0, 0.0, 0.0, 0.0, 0.0, 0.0, 0.0, 0.0, 0.0, 0.0, 0.0, 0.0, 0.0, 0.0, 0.0, 0.0, 0.0, 0.0, 0.0, 0.0, 0.0, 0.0, 0.0, 0.0, 0.0, 0.0, 0.0, 0.0, 0.0, 0.0, 0.0, 0.0, 0.0, 0.0, 0.0, 0.0, 0.0, 0.0, 0.0, 0.0, 0.0, 0.0, 0.0, 0.0, 0.0, 0.0, 0.0, 0.0, 0.0, 0.0, 0.0, 0.0, 0.0, 0.0, 0.0, 0.0, 0.0, 0.0, 0.0, 0.0, 0.0, 0.0, 0.0, 0.0, 0.0, 0.0, 0.0, 0.0, 0.0, 0.0, 0.0, 0.0, 0.0, 0.0, 0.0, 0.0, 0.0, 0.0, 0.0, 0.0, 0.0, 0.0, 0.0, 0.0, 0.0, 0.0, 0.0, 0.0, 0.0, 0.0, 0.0, 0.0, 0.0, 0.0, 0.0, 0.0, 0.0, 0.0, 0.0, 0.0, 0.0, 0.0, 0.0, 0.0, 0.0, 0.0, 0.0, 0.0, 0.0, 0.0, 0.0, 0.0, 0.0, 0.0, 0.0, 0.0, 0.0, 0.0, 0.0, 0.0, 0.0, 0.0, 0.0, 0.0, 0.0, 0.0, 0.0, 0.0, 0.0, 0.0, 0.0, 0.0, 0.0, 0.0, 0.0, 0.0, 0.0, 0.0, 0.0, 0.0, 0.0, 0.0, 0.0, 0.0, 0.0, 0.0, 0.0, 0.0, 0.0, 0.0, 0.0, 0.0, 0.0, 0.0, 0.0, 0.0, 0.0, 0.0, 0.0, 0.0, 0.0, 0.0, 0.0, 0.0, 0.0, 0.0, 0.0, 0.0, 0.0, 0.0, 0.0, 0.0, 0.0, 0.0, 0.0, 0.0, 0.0, 0.0, 0.0, 0.0, 0.0, 0.0, 0.0, 0.0, 0.0, 0.0, 0.0, 0.0, 0.0, 0.0, 0.0, 0.0, 0.0, 0.0, 0.0, 0.0, 0.0, 0.0, 0.0, 0.0, 0.0, 0.0, 0.0, 0.0, 0.0, 0.0, 0.0, 0.0, 0.0, 0.0, 0.0, 0.0, 0.0, 0.0, 0.0, 0.0, 0.0, 0.0, 0.0, 0.0, 0.0, 0.0, 0.0, 0.0, 0.0, 0.0, 0.0, 0.0, 0.0, 0.0, 0.0, 0.0, 0.0, 0.0, 0.0, 0.0, 0.0, 0.0, 0.0, 0.0, 0.0, 0.0, 0.0, 0.0, 0.0, 0.0, 0.0, 0.0, 0.0, 0.0, 0.0, 0.0, 0.0, 0.0, 0.0, 0.0, 0.0, 0.0, 0.0, 0.0, 0.0, 0.0, 0.0, 0.0, 0.0, 0.0, 0.0, 0.0, 0.0, 0.0, 0.0, 0.0, 0.0, 0.0, 0.0, 0.0, 0.0, 0.0, 0.0, 0.0, 0.0, 0.0, 0.0, 0.0, 0.0, 0.0, 0.0, 0.0, 0.0, 0.0, 0.0, 0.0, 0.0, 0.0, 0.0, 0.0, 0.0, 0.0, 0.0, 0.0, 0.0, 0.0, 0.0, 0.0, 0.0, 0.0, 0.0, 0.0, 0.0, 0.0, 0.0, 0.0, 0.0, 0.0, 0.0, 0.0, 0.0, 0.0, 0.0, 0.0, 0.0, 0.0, 0.0, 0.0, 0.0, 0.0, 0.0, 0.0, 0.0, 0.0, 0.0, 0.0, 0.0, 0.0, 0.0, 0.0, 0.0, 0.0, 0.0, 0.0, 0.0, 0.0, 0.0, 0.0, 0.0, 0.0, 0.0, 0.0, 0.0, 0.0, 0.0, 0.0, 0.0, 0.0, 0.0, 0.0, 0.0, 0.0, 0.0, 0.0, 0.0, 0.0, 0.0, 0.0, 0.0, 0.0, 0.0, 0.0, 0.0, 0.0, 0.0, 0.0, 0.0, 0.0, 0.0, 0.0, 0.0, 0.0, 0.0, 0.0, 0.0, 0.0, 0.0, 0.0, 0.0, 0.0, 0.0, 0.0, 0.0, 0.0, 0.0, 0.0, 0.0, 0.0, 0.0, 0.0, 0.0, 0.0, 0.0, 0.0, 0.0, 0.0, 0.0, 0.0, 0.0, 0.0, 0.0, 0.0, 0.0, 0.0, 0.0, 0.0, 0.0, 0.0, 0.0, 0.0, 0.0, 0.0, 0.0, 0.0, 0.0, 0.0, 0.0, 0.0, 0.0, 0.0, 0.0, 0.0, 0.0, 0.0, 0.0, 0.0, 0.0, 0.0, 0.0, 0.0, 0.0, 0.0, 0.0, 0.0, 0.0, 0.0, 0.0, 0.0, 0.0, 0.0, 0.0, 0.0, 0.0, 0.0, 0.0, 0.0, 0.0, 0.0, 0.0, 0.0, 0.0, 0.0, 0.0, 0.0, 0.0, 0.0, 0.0, 0.0, 0.0, 0.0, 0.0, 0.0, 0.0, 0.0, 0.0, 0.0, 0.0, 0.0, 0.0, 0.0, 0.0, 0.0, 0.0, 0.0, 0.0, 0.0, 0.0, 0.0, 0.0, 0.0, 0.0, 0.0, 0.0, 0.0, 0.0, 0.0, 0.0, 0.0, 0.0, 0.0, 0.0, 0.0, 0.0, 0.0, 0.0, 0.0, 0.0, 0.0, 0.0, 0.0, 0.0, 0.0, 0.0, 0.0, 0.0, 0.0, 0.0, 0.0, 0.0, 0.0, 0.0, 0.0, 0.0, 0.0, 0.0, 0.0, 0.0, 0.0, 0.0, 0.0, 0.0, 0.0, 0.0, 0.0, 0.0, 0.0, 0.0, 0.0, 0.0, 0.0, 0.0, 0.0, 0.0, 0.0, 0.0, 0.0, 0.0, 0.0, 0.0, 0.0, 0.0, 0.0, 0.0, 0.0, 0.0, 0.0, 0.0, 0.0, 0.0, 0.0, 0.0, 0.0, 0.0, 0.0, 0.0, 0.0, 0.0, 0.0, 0.0, 0.0, 0.0, 0.0, 0.0, 0.0, 0.0, 0.0, 0.0, 0.0, 0.0, 0.0, 0.0, 0.0, 0.0, 0.0, 0.0, 0.0, 0.0, 0.0, 0.0, 0.0, 0.0, 0.0, 0.0, 0.0, 0.0, 0.0, 0.0, 0.0, 0.0, 0.0, 0.0, 0.0, 0.0, 0.0, 0.0, 0.0, 0.0, 0.0, 0.0, 0.0, 0.0, 0.0, 0.0, 0.0, 0.0, 0.0, 0.0, 0.0, 0.0, 0.0, 0.0, 0.0, 0.0, 0.0, 0.0, 0.0, 0.0, 0.0, 0.0, 0.0, 0.0, 0.0, 0.0, 0.0, 0.0, 0.0, 0.0, 0.0, 0.0, 0.0, 0.0, 0.0, 0.0, 0.0, 0.0, 0.0, 0.0, 0.0, 0.0, 0.0, 0.0, 0.0, 0.0, 0.0, 0.0, 0.0, 0.0, 0.0, 0.0, 0.0, 0.0, 0.0, 0.0, 0.0, 0.0, 0.0, 0.0, 0.0, 0.0, 0.0, 0.0, 0.0, 0.0, 0.0, 0.0, 0.0, 0.0, 0.0, 0.0, 0.0, 0.0, 0.0, 0.0, 0.0, 0.0, 0.0, 0.0, 0.0, 0.0, 0.0, 0.0, 0.0, 0.0, 0.0, 0.0, 0.0, 0.0, 0.0, 0.0, 0.0, 0.0, 0.0, 0.0, 0.0, 0.0, 0.0, 0.0, 0.0, 0.0, 0.0, 0.0, 0.0, 0.0, 0.0, 0.0, 0.0, 0.0, 0.0, 0.0, 0.0, 0.0, 0.0, 0.0, 0.0, 0.0, 0.0, 0.0, 0.0, 0.0, 0.0, 0.0, 0.0, 0.0, 0.0, 0.0, 0.0, 0.0, 0.0, 0.0, 0.0, 0.0, 0.0, 0.0, 0.0, 0.0, 0.0, 0.0, 0.0, 0.0, 0.0, 0.0, 0.0, 0.0, 0.0, 0.0, 0.0, 0.0, 0.0, 0.0, 0.0, 0.0, 0.0, 0.0, 0.0, 0.0, 0.0, 0.0, 0.0, 0.0, 0.0, 0.0, 0.0, 0.0, 0.0, 0.0, 0.0, 0.0, 0.0, 0.0, 0.0, 0.0, 0.0, 0.0, 0.0, 0.0, 0.0, 0.0, 0.0, 0.0, 0.0, 0.0, 0.0, 0.0, 0.0, 0.0, 0.0, 0.0, 0.0, 0.0, 0.0, 0.0, 0.0, 0.0, 0.0, 0.0, 0.0, 0.0, 0.0, 0.0, 0.0, 0.0, 0.0, 0.0, 0.0, 0.0, 0.0, 0.0, 0.0, 0.0, 0.0, 0.0, 0.0, 0.0, 0.0, 0.0, 0.0, 0.0, 0.0, 0.0, 0.0, 0.0, 0.0, 0.0, 0.0, 0.0, 0.0, 0.0, 0.0, 0.0, 0.0, 0.0, 0.0, 0.0, 0.0, 0.0, 0.0, 0.0, 0.0, 0.0, 0.0, 0.0, 0.0, 0.0, 0.0, 0.0, 0.0, 0.0, 0.0, 0.0, 0.0, 0.0, 0.0, 0.0, 0.0, 0.0, 0.0, 0.0, 0.0, 0.0, 0.0, 0.0, 0.0, 0.0, 0.0, 0.0, 0.0, 0.0, 0.0, 0.0, 0.0, 0.0, 0.0, 0.0, 0.0, 0.0, 0.0, 0.0, 0.0, 0.0, 0.0, 0.0, 0.0, 0.0, 0.0, 0.0, 0.0, 0.0, 0.0, 0.0, 0.0, 0.0, 0.0, 0.0, 0.0, 0.0, 0.0, 0.0, 0.0, 0.0, 0.0, 0.0, 0.0, 0.0, 0.0, 0.0, 0.0, 0.0, 0.0, 0.0, 0.0, 0.0, 0.0, 0.0, 0.0, 0.0, 0.0, 0.0, 0.0, 0.0, 0.0, 0.0, 0.0, 0.0, 0.0, 0.0, 0.0, 0.0, 0.0, 0.0, 0.0, 0.0, 0.0, 0.0, 0.0, 0.0, 0.0, 0.0, 0.0, 0.0, 0.0, 0.0, 0.0, 0.0, 0.0, 0.0, 0.0, 0.0, 0.0, 0.0, 0.0, 0.0, 0.0, 0.0, 0.0, 0.0, 0.0, 0.0, 0.0, 0.0, 0.0, 0.0, 0.0, 0.0, 0.0, 0.0, 0.0, 0.0, 0.0, 0.0, 0.0, 0.0, 0.0, 0.0, 0.0, 0.0, 0.0, 0.0, 0.0, 0.0, 0.0, 0.0, 0.0, 0.0, 0.0, 0.0, 0.0, 0.0, 0.0, 0.0, 0.0, 0.0, 0.0, 0.0, 0.0, 0.0, 0.0, 0.0, 0.0, 0.0, 0.0, 0.0, 0.0, 0.0, 0.0, 0.0, 0.0, 0.0, 0.0, 0.0, 0.0, 0.0, 0.0, 0.0, 0.0, 0.0, 0.0, 0.0, 0.0, 0.0, 0.0, 0.0, 0.0, 0.0, 0.0, 0.0, 0.0, 0.0, 0.0, 0.0, 0.0, 0.0, 0.0, 0.0, 0.0, 0.0, 0.0, 0.0, 0.0, 0.0, 0.0, 0.0, 0.0, 0.0, 0.0, 0.0, 0.0, 0.0, 0.0, 0.0, 0.0, 0.0, 0.0, 0.0, 0.0, 0.0, 0.0, 0.0, 0.0, 0.0, 0.0, 0.0, 0.0, 0.0, 0.0, 0.0, 0.0, 0.0, 0.0, 0.0, 0.0, 0.0, 0.0, 0.0, 0.0, 0.0, 0.0, 0.0, 0.0, 0.0, 0.0, 0.0, 0.0, 0.0, 0.0, 0.0, 0.0, 0.0, 0.0, 0.0, 0.0, 0.0, 0.0, 0.0, 0.0, 0.0, 0.0, 0.0, 0.0, 0.0, 0.0, 0.0, 0.0, 0.0, 0.0, 0.0, 0.0, 0.0, 0.0, 0.0, 0.0, 0.0, 0.0, 0.0, 0.0, 0.0, 0.0, 0.0, 0.0, 0.0, 0.0, 0.0, 0.0, 0.0, 0.0, 0.0, 0.0, 0.0, 0.0, 0.0, 0.0, 0.0, 0.0, 0.0, 0.0, 0.0, 0.0, 0.0, 0.0, 0.0, 0.0, 0.0, 0.0, 0.0, 0.0, 0.0, 0.0, 0.0, 0.0, 0.0, 0.0, 0.0, 0.0, 0.0, 0.0, 0.0, 0.0, 0.0, 0.0, 0.0, 0.0, 0.0, 0.0, 0.0, 0.0, 0.0, 0.0, 0.0, 0.0, 0.0, 0.0, 0.0, 0.0, 0.0, 0.0, 0.0, 0.0, 0.0, 0.0, 0.0, 0.0, 0.0, 0.0, 0.0, 0.0, 0.0, 0.0, 0.0, 0.0, 0.0, 0.0, 0.0, 0.0, 0.0, 0.0, 0.0, 0.0, 0.0, 0.0, 0.0, 0.0, 0.0, 0.0, 0.0, 0.0, 0.0, 0.0, 0.0, 0.0, 0.0, 0.0, 0.0, 0.0, 0.0, 0.0, 0.0, 0.0, 0.0, 0.0, 0.0, 0.0, 0.0, 0.0, 0.0, 0.0, 0.0, 0.0, 0.0, 0.0, 0.0, 0.0, 0.0, 0.0, 0.0, 0.0, 0.0, 0.0, 0.0, 0.0, 0.0, 0.0, 0.0, 0.0, 0.0, 0.0, 0.0, 0.0, 0.0, 0.0, 0.0, 0.0, 0.0, 0.0, 0.0, 0.0, 0.0, 0.0, 0.0, 0.0, 0.0, 0.0, 0.0, 0.0, 0.0, 0.0, 0.0, 0.0, 0.0, 0.0, 0.0, 0.0, 0.0, 0.0, 0.0, 0.0, 0.0, 0.0, 0.0, 0.0, 0.0, 0.0, 0.0, 0.0, 0.0, 0.0, 0.0, 0.0, 0.0, 0.0, 0.0, 0.0, 0.0, 0.0, 0.0, 0.0, 0.0, 0.0, 0.0, 0.0, 0.0, 0.0, 0.0, 0.0, 0.0, 0.0, 0.0, 0.0, 0.0, 0.0, 0.0, 0.0, 0.0, 0.0, 0.0, 0.0, 0.0, 0.0, 0.0, 0.0, 0.0, 0.0, 0.0, 0.0, 0.0, 0.0, 0.0, 0.0, 0.0, 0.0, 0.0, 0.0, 0.0, 0.0, 0.0, 0.0, 0.0, 0.0, 0.0, 0.0, 0.0, 0.0, 0.0, 0.0, 0.0, 0.0, 0.0, 0.0, 0.0, 0.0, 0.0, 0.0, 0.0, 0.0, 0.0, 0.0, 0.0, 0.0, 0.0, 0.0, 0.0, 0.0, 0.0, 0.0, 0.0, 0.0, 0.0, 0.0, 0.0, 0.0, 0.0, 0.0, 0.0, 0.0, 0.0, 0.0, 0.0, 0.0, 0.0, 0.0, 0.0, 0.0, 0.0, 0.0, 0.0, 0.0, 0.0, 0.0, 0.0, 0.0, 0.0, 0.0, 0.0, 0.0, 0.0, 0.0, 0.0, 0.0, 0.0, 0.0, 0.0, 0.0, 0.0, 0.0, 0.0, 0.0, 0.0, 0.0, 0.0, 0.0, 0.0, 0.0, 0.0, 0.0, 0.0, 0.0, 0.0, 0.0, 0.0, 0.0, 0.0, 0.0, 0.0, 0.0, 0.0, 0.0, 0.0, 0.0, 0.0, 0.0, 0.0, 0.0, 0.0, 0.0, 0.0, 0.0, 0.0, 0.0, 0.0, 0.0, 0.0, 0.0, 0.0, 0.0, 0.0, 0.0, 0.0, 0.0, 0.0, 0.0, 0.0, 0.0, 0.0, 0.0, 0.0, 0.0, 0.0, 0.0, 0.0, 0.0, 0.0, 0.0, 0.0, 0.0, 0.0, 0.0, 0.0, 0.0, 0.0, 0.0, 0.0, 0.0, 0.0, 0.0, 0.0, 0.0, 0.0, 0.0, 0.0, 0.0, 0.0, 0.0, 0.0, 0.0, 0.0, 0.0, 0.0, 0.0, 0.0, 0.0, 0.0, 0.0, 0.0, 0.0, 0.0, 0.0, 0.0, 0.0, 0.0, 0.0, 0.0, 0.0, 0.0, 0.0, 0.0, 0.0, 0.0, 0.0, 0.0, 0.0, 0.0, 0.0, 0.0, 0.0, 0.0, 0.0, 0.0, 0.0, 0.0, 0.0, 0.0, 0.0, 0.0, 0.0, 0.0, 0.0, 0.0, 0.0, 0.0, 0.0, 0.0, 0.0, 0.0, 0.0, 0.0, 0.0, 0.0, 0.0, 0.0, 0.0, 0.0, 0.0, 0.0, 0.0, 0.0, 0.0, 0.0, 0.0, 0.0, 0.0, 0.0, 0.0, 0.0, 0.0, 0.0, 0.0, 0.0, 0.0, 0.0, 0.0, 0.0, 0.0, 0.0, 0.0, 0.0, 0.0, 0.0, 0.0, 0.0, 0.0, 0.0, 0.0, 0.0, 0.0, 0.0, 0.0, 0.0, 0.0, 0.0, 0.0, 0.0, 0.0, 0.0, 0.0, 0.0, 0.0, 0.0, 0.0, 0.0, 0.0, 0.0, 0.0, 0.0, 0.0, 0.0, 0.0, 0.0, 0.0, 0.0, 0.0, 0.0, 0.0, 0.0, 0.0, 0.0, 0.0, 0.0, 0.0, 0.0, 0.0, 0.0, 0.0, 0.0, 0.0, 0.0, 0.0, 0.0, 0.0, 0.0, 0.0, 0.0, 0.0, 0.0, 0.0, 0.0, 0.0, 0.0, 0.0, 0.0, 0.0, 0.0, 0.0, 0.0, 0.0, 0.0, 0.0, 0.0, 0.0, 0.0, 0.0, 0.0, 0.0, 0.0, 0.0, 0.0, 0.0, 0.0, 0.0, 0.0, 0.0, 0.0, 0.0, 0.0, 0.0, 0.0, 0.0, 0.0, 0.0, 0.0, 0.0, 0.0, 0.0, 0.0, 0.0, 0.0, 0.0, 0.0, 0.0, 0.0, 0.0, 0.0, 0.0, 0.0, 0.0, 0.0, 0.0, 0.0, 0.0, 0.0, 0.0, 0.0, 0.0, 0.0, 0.0, 0.0, 0.0, 0.0, 0.0, 0.0, 0.0, 0.0, 0.0, 0.0, 0.0, 0.0, 0.0, 0.0, 0.0, 0.0, 0.0, 0.0, 0.0, 0.0, 0.0, 0.0, 0.0, 0.0, 0.0, 0.0, 0.0, 0.0, 0.0, 0.0, 0.0, 0.0, 0.0, 0.0, 0.0, 0.0, 0.0, 0.0, 0.0, 0.0, 0.0, 0.0, 0.0, 0.0, 0.0, 0.0, 0.0, 0.0, 0.0, 0.0, 0.0, 0.0, 0.0, 0.0, 0.0, 0.0, 0.0, 0.0, 0.0, 0.0, 0.0, 0.0, 0.0, 0.0, 0.0, 0.0, 0.0, 0.0, 0.0, 0.0, 0.0, 0.0, 0.0, 0.0, 0.0, 0.0, 0.0, 0.0, 0.0, 0.0, 0.0, 0.0, 0.0, 0.0, 0.0, 0.0, 0.0, 0.0, 0.0, 0.0, 0.0, 0.0, 0.0, 0.0, 0.0, 0.0, 0.0, 0.0, 0.0, 0.0, 0.0, 0.0, 0.0, 0.0, 0.0, 0.0, 0.0, 0.0, 0.0, 0.0, 0.0, 0.0, 0.0, 0.0, 0.0, 0.0, 0.0, 0.0, 0.0, 0.0, 0.0, 0.0, 0.0, 0.0, 0.0, 0.0, 0.0, 0.0, 0.0, 0.0, 0.0, 0.0, 0.0, 0.0, 0.0, 0.0, 0.0, 0.0, 0.0, 0.0, 0.0, 0.0, 0.0, 0.0, 0.0, 0.0, 0.0, 0.0, 0.0, 0.0, 0.0, 0.0, 0.0, 0.0, 0.0, 0.0, 0.0, 0.0, 0.0, 0.0, 0.0, 0.0, 0.0, 0.0, 0.0, 0.0, 0.0, 0.0, 0.0, 0.0, 0.0, 0.0, 0.0, 0.0, 0.0, 0.0, 0.0, 0.0, 0.0, 0.0, 0.0, 0.0, 0.0, 0.0, 0.0, 0.0, 0.0, 0.0, 0.0, 0.0, 0.0, 0.0, 0.0, 0.0, 0.0, 0.0, 0.0, 0.0, 0.0, 0.0, 0.0, 0.0, 0.0, 0.0, 0.0, 0.0, 0.0, 0.0, 0.0, 0.0, 0.0, 0.0, 0.0, 0.0, 0.0, 0.0, 0.0, 0.0, 0.0, 0.0, 0.0, 0.0, 0.0, 0.0, 0.0, 0.0, 0.0, 0.0, 0.0, 0.0, 0.0, 0.0, 0.0, 0.0, 0.0, 0.0, 0.0, 0.0, 0.0, 0.0, 0.0, 0.0, 0.0, 0.0, 0.0, 0.0, 0.0, 0.0, 0.0, 0.0, 0.0, 0.0, 0.0, 0.0, 0.0, 0.0, 0.0, 0.0, 0.0, 0.0, 0.0, 0.0, 0.0, 0.0, 0.0, 0.0, 0.0, 0.0, 0.0, 0.0, 0.0, 0.0, 0.0, 0.0, 0.0, 0.0, 0.0, 0.0, 0.0, 0.0, 0.0, 0.0, 0.0, 0.0, 0.0, 0.0, 0.0, 0.0, 0.0, 0.0, 0.0, 0.0, 0.0, 0.0, 0.0, 0.0, 0.0, 0.0, 0.0, 0.0, 0.0, 0.0, 0.0, 0.0, 0.0, 0.0, 0.0, 0.0, 0.0, 0.0, 0.0, 0.0, 0.0, 0.0, 0.0, 0.0, 0.0, 0.0, 0.0, 0.0, 0.0, 0.0, 0.0, 0.0, 0.0, 0.0, 0.0, 0.0, 0.0, 0.0, 0.0, 0.0, 0.0, 0.0, 0.0, 0.0, 0.0, 0.0, 0.0, 0.0, 0.0, 0.0, 0.0, 0.0, 0.0, 0.0, 0.0, 0.0, 0.0, 0.0, 0.0, 0.0, 0.0, 0.0, 0.0, 0.0, 0.0, 0.0, 0.0, 0.0, 0.0, 0.0, 0.0, 0.0, 0.0, 0.0, 0.0, 0.0, 0.0, 0.0, 0.0, 0.0, 0.0, 0.0, 0.0, 0.0, 0.0, 0.0, 0.0, 0.0, 0.0, 0.0, 0.0, 0.0, 0.0, 0.0, 0.0, 0.0, 0.0, 0.0, 0.0, 0.0, 0.0, 0.0, 0.0, 0.0, 0.0, 0.0, 0.0, 0.0, 0.0, 0.0, 0.0, 0.0, 0.0, 0.0, 0.0, 0.0, 0.0, 0.0, 0.0, 0.0, 0.0, 0.0, 0.0, 0.0, 0.0, 0.0, 0.0, 0.0, 0.0, 0.0, 0.0, 0.0, 0.0, 0.0, 0.0, 0.0, 0.0, 0.0, 0.0, 0.0, 0.0, 0.0, 0.0, 0.0, 0.0, 0.0, 0.0, 0.0, 0.0, 0.0, 0.0, 0.0, 0.0, 0.0, 0.0, 0.0, 0.0, 0.0, 0.0, 0.0, 0.0, 0.0, 0.0, 0.0, 0.0, 0.0, 0.0, 0.0, 0.0, 0.0, 0.0, 0.0, 0.0, 0.0, 0.0, 0.0, 0.0, 0.0, 0.0, 0.0, 0.0, 0.0, 0.0, 0.0, 0.0, 0.0, 0.0, 0.0, 0.0, 0.0, 0.0, 0.0, 0.0, 0.0, 0.0, 0.0, 0.0, 0.0, 0.0, 0.0, 0.0, 0.0, 0.0, 0.0, 0.0, 0.0, 0.0, 0.0, 0.0, 0.0, 0.0, 0.0, 0.0, 0.0, 0.0, 0.0, 0.0, 0.0, 0.0, 0.0, 0.0, 0.0, 0.0, 0.0, 0.0, 0.0, 0.0, 0.0, 0.0, 0.0, 0.0, 0.0, 0.0, 0.0, 0.0, 0.0, 0.0, 0.0, 0.0, 0.0, 0.0, 0.0, 0.0, 0.0, 0.0, 0.0, 0.0, 0.0, 0.0, 0.0, 0.0, 0.0, 0.0, 0.0, 0.0, 0.0, 0.0, 0.0, 0.0, 0.0, 0.0, 0.0, 0.0, 0.0, 0.0, 0.0, 0.0, 0.0, 0.0, 0.0, 0.0, 0.0, 0.0, 0.0, 0.0, 0.0, 0.0, 0.0, 0.0, 0.0, 0.0, 0.0, 0.0, 0.0, 0.0, 0.0, 0.0, 0.0, 0.0, 0.0, 0.0, 0.0, 0.0, 0.0, 0.0, 0.0, 0.0, 0.0, 0.0, 0.0, 0.0, 0.0, 0.0, 0.0, 0.0, 0.0, 0.0, 0.0, 0.0, 0.0, 0.0, 0.0, 0.0, 0.0, 0.0, 0.0, 0.0, 0.0, 0.0, 0.0, 0.0, 0.0, 0.0, 0.0, 0.0, 0.0, 0.0, 0.0, 0.0, 0.0, 0.0, 0.0, 0.0, 0.0, 0.0, 0.0, 0.0, 0.0, 0.0, 0.0, 0.0, 0.0, 0.0, 0.0, 0.0, 0.0, 0.0, 0.0, 0.0, 0.0, 0.0, 0.0, 0.0, 0.0, 0.0, 0.0, 0.0, 0.0, 0.0, 0.0, 0.0, 0.0, 0.0, 0.0, 0.0, 0.0, 0.0, 0.0, 0.0, 0.0, 0.0, 0.0, 0.0, 0.0, 0.0, 0.0, 0.0, 0.0, 0.0, 0.0, 0.0, 0.0, 0.0, 0.0, 0.0, 0.0, 0.0, 0.0, 0.0, 0.0, 0.0, 0.0, 0.0, 0.0, 0.0, 0.0, 0.0, 0.0, 0.0, 0.0, 0.0, 0.0, 0.0, 0.0, 0.0, 0.0, 0.0, 0.0, 0.0, 0.0, 0.0, 0.0, 0.0, 0.0, 0.0, 0.0, 0.0, 0.0, 0.0, 0.0, 0.0, 0.0, 0.0, 0.0, 0.0, 0.0, 0.0, 0.0, 0.0, 0.0, 0.0, 0.0, 0.0, 0.0, 0.0, 0.0, 0.0, 0.0, 0.0, 0.0, 0.0, 0.0, 0.0, 0.0, 0.0, 0.0, 0.0, 0.0, 0.0, 0.0, 0.0, 0.0, 0.0, 0.0, 0.0, 0.0, 0.0, 0.0, 0.0, 0.0, 0.0, 0.0, 0.0, 0.0, 0.0, 0.0, 0.0, 0.0, 0.0, 0.0, 0.0, 0.0, 0.0, 0.0, 0.0, 0.0, 0.0, 0.0, 0.0, 0.0, 0.0, 0.0, 0.0, 0.0, 0.0, 0.0, 0.0, 0.0, 0.0, 0.0, 0.0, 0.0, 0.0, 0.0, 0.0, 0.0, 0.0, 0.0, 0.0, 0.0, 0.0, 0.0, 0.0, 0.0, 0.0, 0.0, 0.0, 0.0, 0.0, 0.0, 0.0, 0.0, 0.0, 0.0, 0.0, 0.0, 0.0, 0.0, 0.0, 0.0, 0.0, 0.0, 0.0, 0.0, 0.0, 0.0, 0.0, 0.0, 0.0, 0.0, 0.0, 0.0, 0.0, 0.0, 0.0, 0.0, 0.0, 0.0, 0.0, 0.0, 0.0, 0.0, 0.0, 0.0, 0.0, 0.0, 0.0, 0.0, 0.0, 0.0, 0.0, 0.0, 0.0, 0.0, 0.0, 0.0, 0.0, 0.0, 0.0, 0.0, 0.0, 0.0, 0.0, 0.0, 0.0, 0.0, 0.0, 0.0, 0.0, 0.0, 0.0, 0.0, 0.0, 0.0, 0.0, 0.0, 0.0, 0.0, 0.0, 0.0, 0.0, 0.0, 0.0, 0.0, 0.0, 0.0, 0.0, 0.0, 0.0, 0.0, 0.0, 0.0, 0.0, 0.0, 0.0, 0.0, 0.0, 0.0, 0.0, 0.0, 0.0, 0.0, 0.0, 0.0, 0.0, 0.0, 0.0, 0.0, 0.0, 0.0, 0.0, 0.0, 0.0, 0.0, 0.0, 0.0, 0.0, 0.0, 0.0, 0.0, 0.0, 0.0, 0.0, 0.0, 0.0, 0.0, 0.0, 0.0, 0.0, 0.0, 0.0, 0.0, 0.0, 0.0, 0.0, 0.0, 0.0, 0.0, 0.0, 0.0, 0.0, 0.0, 0.0, 0.0, 0.0, 0.0, 0.0, 0.0, 0.0, 0.0, 0.0, 0.0, 0.0, 0.0, 0.0, 0.0, 0.0, 0.0, 0.0, 0.0, 0.0, 0.0, 0.0, 0.0, 0.0, 0.0, 0.0, 0.0, 0.0, 0.0, 0.0, 0.0, 0.0, 0.0, 0.0, 0.0, 0.0, 0.0, 0.0, 0.0, 0.0, 0.0, 0.0, 0.0, 0.0, 0.0, 0.0, 0.0, 0.0, 0.0, 0.0, 0.0, 0.0, 0.0, 0.0, 0.0, 0.0, 0.0, 0.0, 0.0, 0.0, 0.0, 0.0, 0.0, 0.0, 0.0, 0.0, 0.0, 0.0, 0.0, 0.0, 0.0, 0.0, 0.0, 0.0, 0.0, 0.0, 0.0, 0.0, 0.0, 0.0, 0.0, 0.0, 0.0, 0.0, 0.0, 0.0, 0.0, 0.0, 0.0, 0.0, 0.0, 0.0, 0.0, 0.0, 0.0, 0.0, 0.0, 0.0, 0.0, 0.0, 0.0, 0.0, 0.0, 0.0, 0.0, 0.0, 0.0, 0.0, 0.0, 0.0, 0.0, 0.0, 0.0, 0.0, 0.0, 0.0, 0.0, 0.0, 0.0, 0.0, 0.0, 0.0, 0.0, 0.0, 0.0, 0.0, 0.0, 0.0, 0.0, 0.0, 0.0, 0.0, 0.0, 0.0, 0.0, 0.0, 0.0, 0.0, 0.0, 0.0, 0.0, 0.0, 0.0, 0.0, 0.0, 0.0, 0.0, 0.0, 0.0, 0.0, 0.0, 0.0, 0.0, 0.0, 0.0, 0.0, 0.0, 0.0, 0.0, 0.0, 0.0, 0.0, 0.0, 0.0, 0.0, 0.0, 0.0, 0.0, 0.0, 0.0, 0.0, 0.0, 0.0, 0.0, 0.0, 0.0, 0.0, 0.0, 0.0, 0.0, 0.0, 0.0, 0.0, 0.0, 0.0, 0.0, 0.0, 0.0, 0.0, 0.0, 0.0, 0.0, 0.0, 0.0, 0.0, 0.0, 0.0, 0.0, 0.0, 0.0, 0.0, 0.0, 0.0, 0.0, 0.0, 0.0, 0.0, 0.0, 0.0, 0.0, 0.0, 0.0, 0.0, 0.0, 0.0, 0.0, 0.0, 0.0, 0.0, 0.0, 0.0, 0.0, 0.0, 0.0, 0.0, 0.0, 0.0, 0.0, 0.0, 0.0, 0.0, 0.0, 0.0, 0.0, 0.0, 0.0, 0.0, 0.0, 0.0, 0.0, 0.0, 0.0, 0.0, 0.0, 0.0, 0.0, 0.0, 0.0, 0.0, 0.0, 0.0, 0.0, 0.0, 0.0, 0.0, 0.0, 0.0, 0.0, 0.0, 0.0, 0.0, 0.0, 0.0, 0.0, 0.0, 0.0, 0.0, 0.0, 0.0, 0.0, 0.0, 0.0, 0.0, 0.0, 0.0, 0.0, 0.0, 0.0, 0.0, 0.0, 0.0, 0.0, 0.0, 0.0, 0.0, 0.0, 0.0, 0.0, 0.0, 0.0, 0.0, 0.0, 0.0, 0.0, 0.0, 0.0, 0.0, 0.0, 0.0, 0.0, 0.0, 0.0, 0.0, 0.0, 0.0, 0.0, 0.0, 0.0, 0.0, 0.0, 0.0, 0.0, 0.0, 0.0, 0.0, 0.0, 0.0, 0.0, 0.0, 0.0, 0.0, 0.0, 0.0, 0.0, 0.0, 0.0, 0.0, 0.0, 0.0, 0.0, 0.0, 0.0, 0.0, 0.0, 0.0, 0.0, 0.0, 0.0, 0.0, 0.0, 0.0, 0.0, 0.0, 0.0, 0.0, 0.0, 0.0, 0.0, 0.0, 0.0, 0.0, 0.0, 0.0, 0.0, 0.0, 0.0, 0.0, 0.0, 0.0, 0.0, 0.0, 0.0, 0.0, 0.0, 0.0, 0.0, 0.0, 0.0, 0.0, 0.0, 0.0, 0.0, 0.0, 0.0, 0.0, 0.0, 0.0, 0.0, 0.0, 0.0, 0.0, 0.0, 0.0, 0.0, 0.0, 0.0, 0.0, 0.0, 0.0, 0.0, 0.0, 0.0, 0.0, 0.0, 0.0, 0.0, 0.0, 0.0, 0.0, 0.0, 0.0, 0.0, 0.0, 0.0, 0.0, 0.0, 0.0, 0.0, 0.0, 0.0, 0.0, 0.0, 0.0, 0.0, 0.0, 0.0, 0.0, 0.0, 0.0, 0.0, 0.0, 0.0, 0.0, 0.0, 0.0, 0.0, 0.0, 0.0, 0.0, 0.0, 0.0, 0.0, 0.0, 0.0, 0.0, 0.0, 0.0, 0.0, 0.0, 0.0, 0.0, 0.0, 0.0, 0.0, 0.0, 0.0, 0.0, 0.0, 0.0, 0.0, 0.0, 0.0, 0.0, 0.0, 0.0, 0.0, 0.0, 0.0, 0.0, 0.0, 0.0, 0.0, 0.0, 0.0, 0.0, 0.0, 0.0, 0.0, 0.0, 0.0, 0.0, 0.0, 0.0, 0.0, 0.0, 0.0, 0.0, 0.0, 0.0, 0.0, 0.0, 0.0, 0.0, 0.0, 0.0, 0.0, 0.0, 0.0, 0.0, 0.0, 0.0, 0.0, 0.0, 0.0, 0.0, 0.0, 0.0, 0.0, 0.0, 0.0, 0.0, 0.0, 0.0, 0.0, 0.0, 0.0, 0.0, 0.0, 0.0, 0.0, 0.0, 0.0, 0.0, 0.0, 0.0, 0.0, 0.0, 0.0, 0.0, 0.0, 0.0, 0.0, 0.0, 0.0, 0.0, 0.0, 0.0, 0.0, 0.0, 0.0, 0.0, 0.0, 0.0, 0.0, 0.0, 0.0, 0.0, 0.0, 0.0, 0.0, 0.0, 0.0, 0.0, 0.0, 0.0, 0.0, 0.0, 0.0, 0.0, 0.0, 0.0, 0.0, 0.0, 0.0, 0.0, 0.0, 0.0, 0.0, 0.0, 0.0, 0.0, 0.0, 0.0, 0.0, 0.0, 0.0, 0.0, 0.0, 0.0, 0.0, 0.0, 0.0, 0.0, 0.0, 0.0, 0.0, 0.0, 0.0, 0.0, 0.0, 0.0, 0.0, 0.0, 0.0, 0.0, 0.0, 0.0, 0.0, 0.0, 0.0, 0.0, 0.0, 0.0, 0.0, 0.0, 0.0, 0.0, 0.0, 0.0, 0.0, 0.0, 0.0, 0.0, 0.0, 0.0, 0.0, 0.0, 0.0, 0.0, 0.0, 0.0, 0.0, 0.0, 0.0, 0.0, 0.0, 0.0, 0.0, 0.0, 0.0, 0.0, 0.0, 0.0, 0.0, 0.0, 0.0, 0.0, 0.0, 0.0, 0.0, 0.0, 0.0, 0.0, 0.0, 0.0, 0.0, 0.0, 0.0, 0.0, 0.0, 0.0, 0.0, 0.0, 0.0, 0.0, 0.0, 0.0, 0.0, 0.0, 0.0, 0.0, 0.0, 0.0, 0.0, 0.0, 0.0, 0.0, 0.0, 0.0, 0.0, 0.0, 0.0, 0.0, 0.0, 0.0, 0.0, 0.0, 0.0, 0.0, 0.0, 0.0, 0.0, 0.0, 0.0, 0.0, 0.0, 0.0, 0.0, 0.0, 0.0, 0.0, 0.0, 0.0, 0.0, 0.0, 0.0, 0.0, 0.0, 0.0, 0.0, 0.0, 0.0, 0.0, 0.0, 0.0, 0.0, 0.0, 0.0, 0.0, 0.0, 0.0, 0.0, 0.0, 0.0, 0.0, 0.0, 0.0, 0.0, 0.0, 0.0, 0.0, 0.0, 0.0, 0.0, 0.0, 0.0, 0.0, 0.0, 0.0, 0.0, 0.0, 0.0, 0.0, 0.0, 0.0, 0.0, 0.0, 0.0, 0.0, 0.0, 0.0, 0.0, 0.0, 0.0, 0.0, 0.0, 0.0, 0.0, 0.0, 0.0, 0.0, 0.0, 0.0, 0.0, 0.0, 0.0, 0.0, 0.0, 0.0, 0.0, 0.0, 0.0, 0.0, 0.0, 0.0, 0.0, 0.0, 0.0, 0.0, 0.0, 0.0, 0.0, 0.0, 0.0, 0.0, 0.0, 0.0, 0.0, 0.0, 0.0, 0.0, 0.0, 0.0, 0.0, 0.0, 0.0, 0.0, 0.0, 0.0, 0.0, 0.0, 0.0, 0.0, 0.0, 0.0, 0.0, 0.0, 0.0, 0.0, 0.0, 0.0, 0.0, 0.0, 0.0, 0.0, 0.0, 0.0, 0.0, 0.0, 0.0, 0.0, 0.0, 0.0, 0.0, 0.0, 0.0, 0.0, 0.0, 0.0, 0.0, 0.0, 0.0, 0.0, 0.0, 0.0, 0.0, 0.0, 0.0, 0.0, 0.0, 0.0, 0.0, 0.0, 0.0, 0.0, 0.0, 0.0, 0.0, 0.0, 0.0, 0.0, 0.0, 0.0, 0.0, 0.0, 0.0, 0.0, 0.0, 0.0, 0.0, 0.0, 0.0, 0.0, 0.0, 0.0, 0.0, 0.0, 0.0, 0.0, 0.0, 0.0, 0.0, 0.0, 0.0, 0.0, 0.0, 0.0, 0.0, 0.0, 0.0, 0.0, 0.0, 0.0, 0.0, 0.0, 0.0, 0.0, 0.0, 0.0, 0.0, 0.0, 0.0, 0.0, 0.0, 0.0, 0.0, 0.0, 0.0, 0.0, 0.0, 0.0, 0.0, 0.0, 0.0, 0.0, 0.0, 0.0, 0.0, 0.0, 0.0, 0.0, 0.0, 0.0, 0.0, 0.0, 0.0, 0.0, 0.0, 0.0, 0.0, 0.0, 0.0, 0.0, 0.0, 0.0, 0.0, 0.0, 0.0, 0.0, 0.0, 0.0, 0.0, 0.0, 0.0, 0.0, 0.0, 0.0, 0.0, 0.0, 0.0, 0.0, 0.0, 0.0, 0.0, 0.0, 0.0, 0.0, 0.0, 0.0, 0.0, 0.0, 0.0, 0.0, 0.0, 0.0, 0.0, 0.0, 0.0, 0.0, 0.0, 0.0, 0.0, 0.0, 0.0, 0.0, 0.0, 0.0, 0.0, 0.0, 0.0, 0.0, 0.0, 0.0, 0.0, 0.0, 0.0, 0.0, 0.0, 0.0, 0.0, 0.0, 0.0, 0.0, 0.0, 0.0, 0.0, 0.0, 0.0, 0.0, 0.0, 0.0, 0.0, 0.0, 0.0, 0.0, 0.0, 0.0, 0.0, 0.0, 0.0, 0.0, 0.0, 0.0, 0.0, 0.0, 0.0, 0.0, 0.0, 0.0, 0.0, 0.0, 0.0, 0.0, 0.0, 0.0, 0.0, 0.0, 0.0, 0.0, 0.0, 0.0, 0.0, 0.0, 0.0, 0.0, 0.0, 0.0, 0.0, 0.0, 0.0, 0.0, 0.0, 0.0, 0.0, 0.0, 0.0, 0.0, 0.0, 0.0, 0.0, 0.0, 0.0, 0.0, 0.0, 0.0, 0.0, 0.0, 0.0, 0.0, 0.0, 0.0, 0.0, 0.0, 0.0, 0.0, 0.0, 0.0, 0.0, 0.0, 0.0, 0.0, 0.0, 0.0, 0.0, 0.0, 0.0, 0.0, 0.0, 0.0, 0.0, 0.0, 0.0, 0.0, 0.0, 0.0, 0.0, 0.0, 0.0, 0.0, 0.0, 0.0, 0.0, 0.0, 0.0, 0.0, 0.0, 0.0, 0.0, 0.0, 0.0, 0.0, 0.0, 0.0, 0.0, 0.0, 0.0, 0.0, 0.0, 0.0, 0.0, 0.0, 0.0, 0.0, 0.0, 0.0, 0.0, 0.0, 0.0, 0.0, 0.0, 0.0, 0.0, 0.0, 0.0, 0.0, 0.0, 0.0, 0.0, 0.0, 0.0, 0.0, 0.0, 0.0, 0.0, 0.0, 0.0, 0.0, 0.0, 0.0, 0.0, 0.0, 0.0, 0.0, 0.0, 0.0, 0.0, 0.0, 0.0, 0.0, 0.0, 0.0, 0.0, 0.0, 0.0, 0.0, 0.0, 0.0, 0.0, 0.0, 0.0, 0.0, 0.0, 0.0, 0.0, 0.0, 0.0, 0.0, 0.0, 0.0, 0.0, 0.0, 0.0, 0.0, 0.0, 0.0, 0.0, 0.0, 0.0, 0.0, 0.0, 0.0, 0.0, 0.0, 0.0, 0.0, 0.0, 0.0, 0.0, 0.0, 0.0, 0.0, 0.0, 0.0, 0.0, 0.0, 0.0, 0.0, 0.0, 0.0, 0.0, 0.0, 0.0, 0.0, 0.0, 0.0, 0.0, 0.0, 0.0, 0.0, 0.0, 0.0, 0.0, 0.0, 0.0, 0.0, 0.0, 0.0, 0.0, 0.0, 0.0, 0.0, 0.0, 0.0, 0.0, 0.0, 0.0, 0.0, 0.0, 0.0, 0.0, 0.0, 0.0, 0.0, 0.0, 0.0, 0.0, 0.0, 0.0, 0.0, 0.0, 0.0, 0.0, 0.0, 0.0, 0.0, 0.0, 0.0, 0.0, 0.0, 0.0, 0.0, 0.0, 0.0, 0.0, 0.0, 0.0, 0.0, 0.0, 0.0, 0.0, 0.0, 0.0, 0.0, 0.0, 0.0, 0.0, 0.0, 0.0, 0.0, 0.0, 0.0, 0.0, 0.0, 0.0, 0.0, 0.0, 0.0, 0.0, 0.0, 0.0, 0.0, 0.0, 0.0, 0.0, 0.0, 0.0, 0.0, 0.0, 0.0, 0.0, 0.0, 0.0, 0.0, 0.0, 0.0, 0.0, 0.0, 0.0, 0.0, 0.0, 0.0, 0.0, 0.0, 0.0, 0.0, 0.0, 0.0, 0.0, 0.0, 0.0, 0.0, 0.0, 0.0, 0.0, 0.0, 0.0, 0.0, 0.0, 0.0, 0.0, 0.0, 0.0, 0.0, 0.0, 0.0, 0.0, 0.0, 0.0, 0.0, 0.0, 0.0, 0.0, 0.0, 0.0, 0.0, 0.0, 0.0, 0.0, 0.0, 0.0, 0.0, 0.0, 0.0, 0.0, 0.0, 0.0, 0.0, 0.0, 0.0, 0.0, 0.0, 0.0, 0.0, 0.0, 0.0, 0.0, 0.0, 0.0, 0.0, 0.0, 0.0, 0.0, 0.0, 0.0, 0.0, 0.0, 0.0, 0.0, 0.0, 0.0, 0.0, 0.0, 0.0, 0.0, 0.0, 0.0, 0.0, 0.0, 0.0, 0.0, 0.0, 0.0, 0.0, 0.0, 0.0, 0.0, 0.0, 0.0, 0.0, 0.0, 0.0, 0.0, 0.0, 0.0, 0.0, 0.0, 0.0, 0.0, 0.0, 0.0, 0.0, 0.0, 0.0, 0.0, 0.0, 0.0, 0.0, 0.0, 0.0, 0.0, 0.0, 0.0, 0.0, 0.0, 0.0, 0.0, 0.0, 0.0, 0.0, 0.0, 0.0, 0.0, 0.0, 0.0, 0.0, 0.0, 0.0, 0.0, 0.0, 0.0, 0.0, 0.0, 0.0, 0.0, 0.0, 0.0, 0.0, 0.0, 0.0, 0.0, 0.0, 0.0, 0.0, 0.0, 0.0, 0.0, 0.0, 0.0, 0.0, 0.0, 0.0, 0.0, 0.0, 0.0, 0.0, 0.0, 0.0, 0.0, 0.0, 0.0, 0.0, 0.0, 0.0, 0.0, 0.0, 0.0, 0.0, 0.0, 0.0, 0.0, 0.0, 0.0, 0.0, 0.0, 0.0, 0.0, 0.0, 0.0, 0.0, 0.0, 0.0, 0.0, 0.0, 0.0, 0.0, 0.0, 0.0, 0.0, 0.0, 0.0, 0.0, 0.0, 0.0, 0.0, 0.0, 0.0, 0.0, 0.0, 0.0, 0.0, 0.0, 0.0, 0.0, 0.0, 0.0, 0.0, 0.0, 0.0, 0.0, 0.0, 0.0, 0.0, 0.0, 0.0, 0.0, 0.0, 0.0, 0.0, 0.0, 0.0, 0.0, 0.0, 0.0, 0.0, 0.0, 0.0, 0.0, 0.0, 0.0, 0.0, 0.0, 0.0, 0.0, 0.0, 0.0, 0.0, 0.0, 0.0, 0.0, 0.0, 0.0, 0.0, 0.0, 0.0, 0.0, 0.0, 0.0, 0.0, 0.0, 0.0, 0.0, 0.0, 0.0, 0.0, 0.0, 0.0, 0.0, 0.0, 0.0, 0.0, 0.0, 0.0, 0.0, 0.0, 0.0, 0.0, 0.0, 0.0, 0.0, 0.0, 0.0, 0.0, 0.0, 0.0, 0.0, 0.0, 0.0, 0.0, 0.0, 0.0, 0.0, 0.0, 0.0, 0.0, 0.0, 0.0, 0.0, 0.0, 0.0, 0.0, 0.0, 0.0, 0.0, 0.0, 0.0, 0.0, 0.0, 0.0, 0.0, 0.0, 0.0, 0.0, 0.0, 0.0, 0.0, 0.0, 0.0, 0.0, 0.0, 0.0, 0.0, 0.0, 0.0, 0.0, 0.0, 0.0, 0.0, 0.0, 0.0, 0.0, 0.0, 0.0, 0.0, 0.0, 0.0, 0.0, 0.0, 0.0, 0.0, 0.0, 0.0, 0.0, 0.0, 0.0, 0.0, 0.0, 0.0, 0.0, 0.0, 0.0, 0.0, 0.0, 0.0, 0.0, 0.0, 0.0, 0.0, 0.0, 0.0, 0.0, 0.0, 0.0, 0.0, 0.0, 0.0, 0.0, 0.0, 0.0, 0.0, 0.0, 0.0, 0.0, 0.0, 0.0, 0.0, 0.0, 0.0, 0.0, 0.0, 0.0, 0.0, 0.0, 0.0, 0.0, 0.0, 0.0, 0.0, 0.0, 0.0, 0.0, 0.0, 0.0, 0.0, 0.0, 0.0, 0.0, 0.0, 0.0, 0.0, 0.0, 0.0, 0.0, 0.0, 0.0, 0.0, 0.0, 0.0, 0.0, 0.0, 0.0, 0.0, 0.0, 0.0, 0.0, 0.0, 0.0, 0.0, 0.0, 0.0, 0.0, 0.0, 0.0, 0.0, 0.0, 0.0, 0.0, 0.0, 0.0, 0.0, 0.0, 0.0, 0.0, 0.0, 0.0, 0.0, 0.0, 0.0, 0.0, 0.0, 0.0, 0.0, 0.0, 0.0, 0.0, 0.0, 0.0, 0.0, 0.0, 0.0, 0.0, 0.0, 0.0, 0.0, 0.0, 0.0, 0.0, 0.0, 0.0, 0.0, 0.0, 0.0, 0.0, 0.0, 0.0, 0.0, 0.0, 0.0, 0.0, 0.0, 0.0, 0.0, 0.0, 0.0, 0.0, 0.0, 0.0, 0.0, 0.0, 0.0, 0.0, 0.0, 0.0, 0.0, 0.0, 0.0, 0.0, 0.0, 0.0, 0.0, 0.0, 0.0, 0.0, 0.0, 0.0, 0.0, 0.0, 0.0, 0.0, 0.0, 0.0, 0.0, 0.0, 0.0, 0.0, 0.0, 0.0, 0.0, 0.0, 0.0, 0.0, 0.0, 0.0, 0.0, 0.0, 0.0, 0.0, 0.0, 0.0, 0.0, 0.0, 0.0, 0.0, 0.0, 0.0, 0.0, 0.0, 0.0, 0.0, 0.0, 0.0, 0.0, 0.0, 0.0, 0.0, 0.0, 0.0, 0.0, 0.0, 0.0, 0.0, 0.0, 0.0, 0.0, 0.0, 0.0, 0.0, 0.0, 0.0, 0.0, 0.0, 0.0, 0.0, 0.0, 0.0, 0.0, 0.0, 0.0, 0.0, 0.0, 0.0, 0.0, 0.0, 0.0, 0.0, 0.0, 0.0, 0.0, 0.0, 0.0, 0.0, 0.0, 0.0, 0.0, 0.0, 0.0, 0.0, 0.0, 0.0, 0.0, 0.0, 0.0, 0.0, 0.0, 0.0, 0.0, 0.0, 0.0, 0.0, 0.0, 0.0, 0.0, 0.0, 0.0, 0.0, 0.0, 0.0, 0.0, 0.0, 0.0, 0.0, 0.0, 0.0, 0.0, 0.0, 0.0, 0.0, 0.0, 0.0, 0.0, 0.0, 0.0, 0.0, 0.0, 0.0, 0.0, 0.0, 0.0, 0.0, 0.0, 0.0, 0.0, 0.0, 0.0, 0.0, 0.0, 0.0, 0.0, 0.0, 0.0, 0.0, 0.0, 0.0, 0.0, 0.0, 0.0, 0.0, 0.0, 0.0, 0.0, 0.0, 0.0, 0.0, 0.0, 0.0, 0.0])
me_cube.materials.append(mat_material)
me_cube.use_mirror_vertex_groups = False
me_cube.update()

# ---- objects
ob_cube = bpy.data.objects.new('Cube', me_cube)

# ---- transforms, parenting, visibility, modifiers, constraints
ob_cube.location = (0.0, 0.1814, 0.0)
ob_cube.lock_rotations_4d = False
ob_cube.empty_display_type = 'ARROWS'
ob_cube.lineart.crease_threshold = 0.0
_m = ob_cube.modifiers.new('Mirror', 'MIRROR')

# ---- collection membership
col_collection.objects.link(ob_cube)

# ---- scene / render settings (as saved in the file)
scene.frame_start = 1; scene.frame_end = 250; scene.frame_set(1)
scene.render.engine = 'BLENDER_EEVEE_NEXT'
scene.cycles.sampling_pattern = 'TABULATED_SOBOL'
scene.view_settings.view_transform = 'Standard'
bpy.context.view_layer.update()

# ---- added for rendering (the .blend has no active camera and no usable light): camera, sun
cam_auto = bpy.data.cameras.new('AutoCamera')
cam_auto.lens = 50.0
cam_auto.sensor_width = 36.0
cam_auto.clip_end = 1000.0
ob_auto_camera = bpy.data.objects.new('AutoCamera', cam_auto)
scene.collection.objects.link(ob_auto_camera)
ob_auto_camera.location = (12.7263, -15.2277, 10.1525)
ob_auto_camera.rotation_euler = (1.09748, -7.21219e-08, 0.694738)
scene.camera = ob_auto_camera
light_auto_sun = bpy.data.lights.new('AutoSun', 'SUN')
light_auto_sun.energy = 3.0
light_auto_sun.angle = 0.0523599
ob_auto_sun = bpy.data.objects.new('AutoSun', light_auto_sun)
scene.collection.objects.link(ob_auto_sun)
ob_auto_sun.rotation_euler = (0.872665, 0.174533, 0.523599)
bpy.context.view_layer.update()
